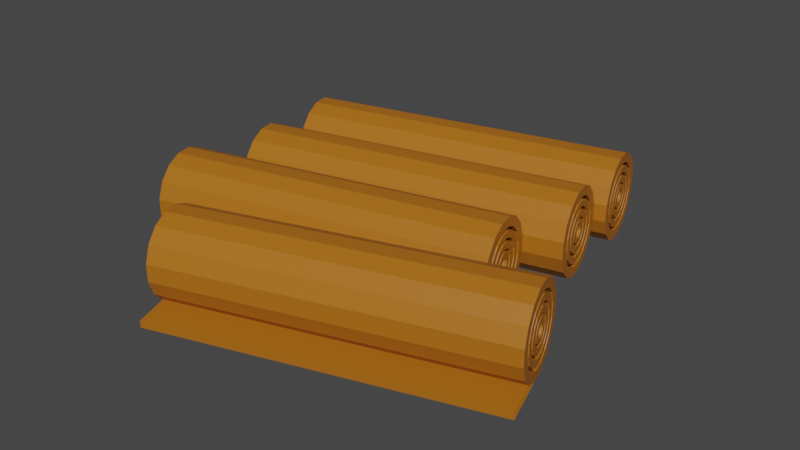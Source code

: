 # Source: Orange.blend  (saved by Blender 2.90.8; exported with 4.5.12 LTS)
import bpy
from mathutils import Matrix  # noqa: F401  (used for matrix-valued properties, if any)

bpy.ops.wm.read_factory_settings(use_empty=True)
scene = bpy.context.scene
scene.name = 'Scene'

# ---- collections
col_collection = bpy.data.collections.new('Collection'); scene.collection.children.link(col_collection)

# ---- materials (node trees are filled in below, after node groups)
mat_colorizer_004 = bpy.data.materials.new('Colorizer.004')

# ---- material node trees
mat_colorizer_004.use_nodes = True; mat_colorizer_004.node_tree.nodes.clear()
_N = mat_colorizer_004.node_tree.nodes; _L = mat_colorizer_004.node_tree.links
n0 = _N.new('ShaderNodeBsdfPrincipled'); n0.name = 'Principled BSDF'; n0.location = (10, 300)
n0.distribution = 'GGX'
n0.subsurface_method = 'BURLEY'
n0.inputs[0].default_value = (0.4184, 0.1366, 0.006867, 1.0)
n0.inputs[3].default_value = 1.45
n0.inputs[27].default_value = (0.0, 0.0, 0.0, 1.0)
n0.inputs[28].default_value = 1.0
n1 = _N.new('ShaderNodeOutputMaterial'); n1.name = 'Material Output'; n1.location = (300, 300)
_L.new(n0.outputs[0], n1.inputs[0])
n1.is_active_output = True

# ---- world
world_world = bpy.data.worlds.new('World'); scene.world = world_world
world_world.use_nodes = True; world_world.node_tree.nodes.clear()
_N = world_world.node_tree.nodes; _L = world_world.node_tree.links
n0 = _N.new('ShaderNodeOutputWorld'); n0.name = 'World Output'; n0.location = (300, 300)
n1 = _N.new('ShaderNodeBackground'); n1.name = 'Background'; n1.location = (10, 300)
n1.inputs[0].default_value = (0.05088, 0.05088, 0.05088, 1.0)
_L.new(n1.outputs[0], n0.inputs[0])
n0.is_active_output = True
world_world.color = (0.05088, 0.05088, 0.05088)
world_world.use_sun_shadow = False
world_world.sun_shadow_jitter_overblur = 0.0

# ---- meshes
me_cylinder_002 = bpy.data.meshes.new('Cylinder.002')
me_cylinder_002.from_pydata([(0.4497, -0.6979, 0.6193), (4.228, -0.01801, 0.5303), (0.4498, -0.6982, 0.4155), (4.228, -0.01804, 0.5059), (0.4726, -0.7731, 0.2273), (4.231, -0.02698, 0.4835), (0.5147, -0.9111, 0.08347), (4.236, -0.04345, 0.4663), (0.5696, -1.091, 0.005792), (4.243, -0.06495, 0.4571), (0.629, -1.286, 0.006121), (4.25, -0.08821, 0.4571), (0.6838, -1.466, 0.08441), (4.256, -0.1097, 0.4664), (0.7258, -1.604, 0.2287), (4.261, -0.1261, 0.4837), (0.7484, -1.678, 0.4171), (4.264, -0.135, 0.5061), (0.7483, -1.678, 0.6209), (4.264, -0.1349, 0.5304), (0.7255, -1.603, 0.8091), (4.261, -0.126, 0.5529), (0.6834, -1.465, 0.9529), (4.256, -0.1095, 0.5701), (0.6285, -1.285, 1.031), (4.25, -0.08802, 0.5793), (0.5691, -1.09, 1.03), (4.243, -0.06476, 0.5793), (0.5143, -0.9098, 0.952), (4.236, -0.04329, 0.57), (0.4723, -0.7722, 0.8077), (4.231, -0.02687, 0.5527), (4.257, 0.4622, 0.4155), (4.257, 0.4625, 0.6193), (4.28, 0.3873, 0.2273), (4.322, 0.2493, 0.08347), (4.377, 0.06904, 0.005791), (4.436, -0.1259, 0.006121), (4.491, -0.3059, 0.08441), (4.533, -0.4435, 0.2287), (4.556, -0.5178, 0.4171), (4.556, -0.5175, 0.6209), (4.533, -0.4426, 0.8091), (4.491, -0.3045, 0.9529), (4.436, -0.1243, 1.031), (4.377, 0.07063, 1.03), (4.322, 0.2506, 0.952), (4.28, 0.3882, 0.8077), (4.289, 0.3585, 0.4372), (4.289, 0.3587, 0.5979), (4.307, 0.2995, 0.2889), (4.34, 0.1906, 0.1755), (4.383, 0.04858, 0.1143), (4.43, -0.1051, 0.1145), (4.473, -0.247, 0.1762), (4.506, -0.3554, 0.29), (4.524, -0.414, 0.4385), (4.524, -0.4138, 0.5992), (4.506, -0.3547, 0.7475), (4.473, -0.2459, 0.8609), (4.43, -0.1038, 0.9221), (4.383, 0.04982, 0.9219), (4.34, 0.1917, 0.8601), (4.307, 0.3002, 0.7464), (4.181, 0.3026, 0.4417), (4.181, 0.3028, 0.5935), (4.198, 0.2468, 0.3015), (4.23, 0.1439, 0.1943), (4.271, 0.009663, 0.1364), (4.315, -0.1356, 0.1367), (4.356, -0.2697, 0.195), (4.387, -0.3722, 0.3025), (4.404, -0.4276, 0.4429), (4.404, -0.4273, 0.5947), (4.387, -0.3715, 0.7349), (4.355, -0.2687, 0.8421), (4.314, -0.1344, 0.9), (4.27, 0.01084, 0.8997), (4.229, 0.1449, 0.8414), (4.198, 0.2475, 0.7339), (4.301, 0.3168, 0.446), (4.301, 0.317, 0.5893), (4.318, 0.2641, 0.3137), (4.347, 0.1671, 0.2125), (4.386, 0.04035, 0.1579), (4.428, -0.09672, 0.1581), (4.466, -0.2233, 0.2132), (4.496, -0.32, 0.3147), (4.512, -0.3723, 0.4471), (4.511, -0.3721, 0.5904), (4.495, -0.3194, 0.7227), (4.466, -0.2223, 0.8239), (4.427, -0.0956, 0.8785), (4.385, 0.04146, 0.8783), (4.347, 0.168, 0.8232), (4.317, 0.2648, 0.7217), (4.323, 0.2464, 0.4607), (4.323, 0.2465, 0.5747), (4.336, 0.2045, 0.3555), (4.359, 0.1272, 0.275), (4.39, 0.02645, 0.2316), (4.423, -0.08259, 0.2318), (4.454, -0.1833, 0.2755), (4.477, -0.2602, 0.3563), (4.49, -0.3018, 0.4617), (4.49, -0.3016, 0.5757), (4.477, -0.2597, 0.6809), (4.454, -0.1825, 0.7614), (4.423, -0.0817, 0.8048), (4.39, 0.02733, 0.8046), (4.359, 0.128, 0.7608), (4.336, 0.205, 0.6801), (4.235, 0.1964, 0.4652), (4.235, 0.1965, 0.5704), (4.247, 0.1577, 0.3681), (4.268, 0.08646, 0.2938), (4.297, -0.006556, 0.2537), (4.327, -0.1072, 0.2539), (4.356, -0.2001, 0.2943), (4.377, -0.2711, 0.3688), (4.389, -0.3095, 0.466), (4.389, -0.3093, 0.5712), (4.377, -0.2706, 0.6683), (4.355, -0.1994, 0.7426), (4.327, -0.1064, 0.7827), (4.296, -0.005738, 0.7825), (4.268, 0.08716, 0.7421), (4.246, 0.1582, 0.6676), (4.335, 0.2069, 0.469), (4.335, 0.207, 0.5666), (4.346, 0.171, 0.3789), (4.366, 0.1049, 0.31), (4.392, 0.01866, 0.2729), (4.421, -0.07467, 0.273), (4.447, -0.1608, 0.3105), (4.467, -0.2267, 0.3796), (4.478, -0.2623, 0.4698), (4.478, -0.2622, 0.5674), (4.467, -0.2263, 0.6575), (4.447, -0.1602, 0.7263), (4.421, -0.07392, 0.7635), (4.392, 0.01942, 0.7634), (4.366, 0.1056, 0.7259), (4.346, 0.1715, 0.6568), (4.357, 0.1348, 0.4841), (4.357, 0.135, 0.5517), (4.365, 0.11, 0.4217), (4.378, 0.06421, 0.374), (4.397, 0.004437, 0.3482), (4.416, -0.06022, 0.3483), (4.435, -0.1199, 0.3743), (4.449, -0.1656, 0.4222), (4.456, -0.1902, 0.4847), (4.456, -0.1901, 0.5523), (4.448, -0.1653, 0.6147), (4.434, -0.1195, 0.6624), (4.416, -0.0597, 0.6882), (4.397, 0.004963, 0.6881), (4.378, 0.06466, 0.6621), (4.364, 0.1103, 0.6142), (4.257, 0.08273, 0.4883), (4.257, 0.08282, 0.5476), (4.263, 0.06091, 0.4334), (4.276, 0.02068, 0.3915), (4.292, -0.03183, 0.3689), (4.309, -0.08863, 0.369), (4.325, -0.1411, 0.3918), (4.337, -0.1812, 0.4338), (4.344, -0.2028, 0.4887), (4.344, -0.2027, 0.5481), (4.337, -0.1809, 0.6029), (4.325, -0.1407, 0.6449), (4.309, -0.08817, 0.6675), (4.292, -0.03137, 0.6674), (4.276, 0.02107, 0.6446), (4.263, 0.06117, 0.6025), (4.367, 0.1031, 0.4908), (4.367, 0.1032, 0.5452), (4.373, 0.08314, 0.4406), (4.384, 0.04628, 0.4021), (4.399, -0.001824, 0.3814), (4.414, -0.05386, 0.3815), (4.429, -0.1019, 0.4024), (4.44, -0.1386, 0.4409), (4.446, -0.1585, 0.4912), (4.446, -0.1584, 0.5456), (4.44, -0.1384, 0.5958), (4.429, -0.1015, 0.6342), (4.414, -0.05344, 0.655), (4.398, -0.001401, 0.6549), (4.384, 0.04664, 0.634), (4.373, 0.08338, 0.5955), (4.385, 0.04278, 0.5034), (4.385, 0.04283, 0.5327), (4.388, 0.03202, 0.4764), (4.394, 0.01217, 0.4557), (4.402, -0.01373, 0.4445), (4.411, -0.04175, 0.4446), (4.419, -0.06763, 0.4558), (4.425, -0.08741, 0.4766), (4.428, -0.09809, 0.5037), (4.428, -0.09804, 0.533), (4.425, -0.08728, 0.56), (4.419, -0.06743, 0.5807), (4.411, -0.04153, 0.5919), (4.402, -0.0135, 0.5918), (4.394, 0.01237, 0.5806), (4.388, 0.03215, 0.5598), (4.619, -0.7241, -0.0001881), (4.619, -0.7257, 0.08023), (0.6364, -1.284, 0.006121), (0.63, -1.263, 0.1145), (0.8187, -1.882, -0.0001881), (0.8192, -1.884, 0.08023), (-0.3698, 1.502, 0.6193), (3.446, 1.927, 0.5303), (-0.3698, 1.502, 0.4155), (3.446, 1.927, 0.5059), (-0.352, 1.425, 0.2273), (3.448, 1.918, 0.4835), (-0.3193, 1.285, 0.08347), (3.452, 1.901, 0.4663), (-0.2766, 1.101, 0.005792), (3.457, 1.879, 0.4571), (-0.2304, 0.9027, 0.006121), (3.463, 1.855, 0.4571), (-0.1877, 0.7195, 0.08441), (3.468, 1.833, 0.4664), (-0.1551, 0.5794, 0.2287), (3.472, 1.817, 0.4837), (-0.1375, 0.5037, 0.4171), (3.474, 1.808, 0.5061), (-0.1376, 0.504, 0.6209), (3.474, 1.808, 0.5304), (-0.1553, 0.5803, 0.8091), (3.472, 1.817, 0.5529), (-0.1881, 0.7209, 0.9529), (3.468, 1.834, 0.5701), (-0.2308, 0.9043, 1.031), (3.463, 1.855, 0.5793), (-0.277, 1.103, 1.03), (3.457, 1.879, 0.5793), (-0.3196, 1.286, 0.952), (3.452, 1.901, 0.57), (-0.3522, 1.426, 0.8077), (3.448, 1.918, 0.5527), (3.507, 2.404, 0.4155), (3.507, 2.404, 0.6193), (3.525, 2.328, 0.2273), (3.557, 2.187, 0.08347), (3.6, 2.004, 0.005791), (3.646, 1.805, 0.006121), (3.689, 1.622, 0.08441), (3.722, 1.482, 0.2287), (3.739, 1.406, 0.4171), (3.739, 1.406, 0.6209), (3.721, 1.483, 0.8091), (3.689, 1.623, 0.9529), (3.646, 1.807, 1.031), (3.6, 2.005, 1.03), (3.557, 2.188, 0.952), (3.524, 2.329, 0.8077), (3.531, 2.298, 0.4372), (3.531, 2.299, 0.5979), (3.545, 2.238, 0.2889), (3.571, 2.127, 0.1755), (3.605, 1.983, 0.1143), (3.641, 1.826, 0.1145), (3.675, 1.682, 0.1762), (3.701, 1.571, 0.29), (3.715, 1.512, 0.4385), (3.715, 1.512, 0.5992), (3.701, 1.572, 0.7475), (3.675, 1.683, 0.8609), (3.641, 1.828, 0.9221), (3.605, 1.984, 0.9219), (3.571, 2.128, 0.8601), (3.545, 2.239, 0.7464), (3.42, 2.25, 0.4417), (3.42, 2.25, 0.5935), (3.434, 2.193, 0.3015), (3.458, 2.088, 0.1943), (3.49, 1.951, 0.1364), (3.524, 1.804, 0.1367), (3.556, 1.667, 0.195), (3.58, 1.563, 0.3025), (3.594, 1.506, 0.4429), (3.593, 1.507, 0.5947), (3.58, 1.563, 0.7349), (3.556, 1.668, 0.8421), (3.524, 1.805, 0.9), (3.49, 1.953, 0.8997), (3.458, 2.089, 0.8414), (3.434, 2.194, 0.7339), (3.541, 2.256, 0.446), (3.541, 2.256, 0.5893), (3.554, 2.202, 0.3137), (3.577, 2.103, 0.2125), (3.607, 1.974, 0.1579), (3.639, 1.835, 0.1581), (3.669, 1.706, 0.2132), (3.692, 1.607, 0.3147), (3.705, 1.554, 0.4471), (3.705, 1.554, 0.5904), (3.692, 1.608, 0.7227), (3.669, 1.707, 0.8239), (3.639, 1.836, 0.8785), (3.607, 1.975, 0.8783), (3.577, 2.104, 0.8232), (3.554, 2.203, 0.7217), (3.558, 2.184, 0.4607), (3.558, 2.184, 0.5747), (3.568, 2.141, 0.3555), (3.586, 2.063, 0.275), (3.61, 1.96, 0.2316), (3.636, 1.849, 0.2318), (3.66, 1.747, 0.2755), (3.678, 1.668, 0.3563), (3.688, 1.626, 0.4617), (3.688, 1.626, 0.5757), (3.678, 1.669, 0.6809), (3.66, 1.747, 0.7614), (3.636, 1.85, 0.8048), (3.61, 1.961, 0.8046), (3.586, 2.064, 0.7608), (3.568, 2.142, 0.6801), (3.467, 2.14, 0.4652), (3.467, 2.14, 0.5704), (3.476, 2.101, 0.3681), (3.493, 2.028, 0.2938), (3.515, 1.934, 0.2537), (3.539, 1.831, 0.2539), (3.561, 1.737, 0.2943), (3.578, 1.664, 0.3688), (3.587, 1.625, 0.466), (3.587, 1.625, 0.5712), (3.577, 1.665, 0.6683), (3.561, 1.737, 0.7426), (3.539, 1.832, 0.7827), (3.515, 1.934, 0.7825), (3.493, 2.029, 0.7421), (3.476, 2.101, 0.6676), (3.567, 2.144, 0.469), (3.567, 2.144, 0.5666), (3.576, 2.107, 0.3789), (3.592, 2.04, 0.31), (3.612, 1.952, 0.2729), (3.634, 1.857, 0.273), (3.655, 1.77, 0.3105), (3.67, 1.702, 0.3796), (3.679, 1.666, 0.4698), (3.679, 1.666, 0.5674), (3.67, 1.703, 0.6575), (3.654, 1.77, 0.7263), (3.634, 1.858, 0.7635), (3.612, 1.953, 0.7634), (3.591, 2.041, 0.7259), (3.576, 2.108, 0.6568), (3.585, 2.071, 0.4841), (3.584, 2.071, 0.5517), (3.59, 2.045, 0.4217), (3.601, 1.999, 0.374), (3.615, 1.938, 0.3482), (3.631, 1.872, 0.3483), (3.645, 1.811, 0.3743), (3.656, 1.765, 0.4222), (3.662, 1.74, 0.4847), (3.662, 1.74, 0.5523), (3.656, 1.765, 0.6147), (3.645, 1.812, 0.6624), (3.631, 1.872, 0.6882), (3.615, 1.938, 0.6881), (3.601, 1.999, 0.6621), (3.59, 2.046, 0.6142), (3.481, 2.025, 0.4883), (3.481, 2.025, 0.5476), (3.486, 2.003, 0.4334), (3.496, 1.962, 0.3915), (3.508, 1.909, 0.3689), (3.522, 1.851, 0.369), (3.534, 1.797, 0.3918), (3.544, 1.757, 0.4338), (3.549, 1.735, 0.4887), (3.549, 1.735, 0.5481), (3.544, 1.757, 0.6029), (3.534, 1.798, 0.6449), (3.522, 1.851, 0.6675), (3.508, 1.909, 0.6674), (3.496, 1.963, 0.6446), (3.486, 2.003, 0.6025), (3.592, 2.038, 0.4908), (3.592, 2.038, 0.5452), (3.597, 2.018, 0.4406), (3.605, 1.98, 0.4021), (3.617, 1.931, 0.3814), (3.629, 1.878, 0.3815), (3.641, 1.83, 0.4024), (3.649, 1.792, 0.4409), (3.654, 1.772, 0.4912), (3.654, 1.772, 0.5456), (3.649, 1.792, 0.5958), (3.641, 1.83, 0.6342), (3.629, 1.879, 0.655), (3.617, 1.932, 0.6549), (3.605, 1.981, 0.634), (3.597, 2.018, 0.5955), (3.606, 1.977, 0.5034), (3.606, 1.977, 0.5327), (3.609, 1.966, 0.4764), (3.614, 1.946, 0.4557), (3.62, 1.919, 0.4445), (3.626, 1.891, 0.4446), (3.632, 1.864, 0.4558), (3.637, 1.844, 0.4766), (3.64, 1.833, 0.5037), (3.64, 1.833, 0.533), (3.637, 1.844, 0.56), (3.632, 1.865, 0.5807), (3.626, 1.891, 0.5919), (3.62, 1.92, 0.5918), (3.614, 1.946, 0.5806), (3.609, 1.966, 0.5598), (-0.4597, 2.49, 0.2273), (3.338, 2.991, 0.5059), (-0.2229, 0.9045, 0.006121), (-0.4775, 2.566, 0.6193), (-0.4774, 2.566, 0.4155), (3.338, 2.991, 0.5303), (3.34, 2.982, 0.4835), (-0.427, 2.349, 0.08347), (3.344, 2.965, 0.4663), (-0.3843, 2.166, 0.005792), (3.349, 2.943, 0.4571), (-0.3381, 1.967, 0.006121), (3.355, 2.92, 0.4571), (-0.2954, 1.784, 0.08441), (3.36, 2.898, 0.4664), (-0.2628, 1.644, 0.2287), (3.364, 2.881, 0.4837), (-0.2452, 1.568, 0.4171), (3.366, 2.872, 0.5061), (-0.2453, 1.568, 0.6209), (3.366, 2.872, 0.5304), (-0.263, 1.645, 0.8091), (3.364, 2.881, 0.5529), (-0.2957, 1.785, 0.9529), (3.36, 2.898, 0.5701), (-0.3384, 1.969, 1.031), (3.355, 2.92, 0.5793), (-0.3846, 2.167, 1.03), (3.349, 2.943, 0.5793), (-0.4273, 2.35, 0.952), (3.344, 2.965, 0.57), (-0.4599, 2.491, 0.8077), (3.34, 2.982, 0.5527), (3.399, 3.468, 0.4155), (3.399, 3.469, 0.6193), (3.417, 3.392, 0.2273), (3.45, 3.251, 0.08347), (3.492, 3.068, 0.005791), (3.539, 2.869, 0.006121), (3.581, 2.686, 0.08441), (3.614, 2.546, 0.2287), (3.631, 2.47, 0.4171), (3.631, 2.471, 0.6209), (3.614, 2.547, 0.8091), (3.581, 2.688, 0.9529), (3.538, 2.871, 1.031), (3.492, 3.07, 1.03), (3.449, 3.253, 0.952), (3.417, 3.393, 0.8077), (3.424, 3.363, 0.4372), (3.424, 3.363, 0.5979), (3.438, 3.303, 0.2889), (3.464, 3.192, 0.1755), (3.497, 3.047, 0.1143), (3.534, 2.891, 0.1145), (3.567, 2.746, 0.1762), (3.593, 2.636, 0.29), (3.607, 2.576, 0.4385), (3.607, 2.576, 0.5992), (3.593, 2.636, 0.7475), (3.567, 2.747, 0.8609), (3.533, 2.892, 0.9221), (3.497, 3.048, 0.9219), (3.463, 3.193, 0.8601), (3.438, 3.303, 0.7464), (3.313, 3.314, 0.4417), (3.313, 3.314, 0.5935), (3.326, 3.257, 0.3015), (3.35, 3.153, 0.1943), (3.382, 3.016, 0.1364), (3.417, 2.868, 0.1367), (3.448, 2.731, 0.195), (3.473, 2.627, 0.3025), (3.486, 2.571, 0.4429), (3.486, 2.571, 0.5947), (3.473, 2.628, 0.7349), (3.448, 2.732, 0.8421), (3.416, 2.869, 0.9), (3.382, 3.017, 0.8997), (3.35, 3.154, 0.8414), (3.326, 3.258, 0.7339), (3.434, 3.32, 0.446), (3.434, 3.32, 0.5893), (3.446, 3.267, 0.3137), (3.469, 3.168, 0.2125), (3.499, 3.039, 0.1579), (3.532, 2.899, 0.1581), (3.562, 2.77, 0.2132), (3.585, 2.672, 0.3147), (3.597, 2.619, 0.4471), (3.597, 2.619, 0.5904), (3.584, 2.672, 0.7227), (3.561, 2.771, 0.8239), (3.531, 2.9, 0.8785), (3.499, 3.04, 0.8783), (3.469, 3.169, 0.8232), (3.446, 3.267, 0.7217), (3.45, 3.248, 0.4607), (3.45, 3.249, 0.5747), (3.46, 3.206, 0.3555), (3.479, 3.127, 0.275), (3.503, 3.025, 0.2316), (3.528, 2.914, 0.2318), (3.552, 2.811, 0.2755), (3.57, 2.733, 0.3563), (3.58, 2.69, 0.4617), (3.58, 2.691, 0.5757), (3.57, 2.733, 0.6809), (3.552, 2.812, 0.7614), (3.528, 2.914, 0.8048), (3.502, 3.025, 0.8046), (3.478, 3.128, 0.7608), (3.46, 3.206, 0.6801), (3.359, 3.205, 0.4652), (3.359, 3.205, 0.5704), (3.368, 3.165, 0.3681), (3.385, 3.093, 0.2938), (3.407, 2.998, 0.2537), (3.431, 2.895, 0.2539), (3.453, 2.801, 0.2943), (3.47, 2.729, 0.3688), (3.479, 2.689, 0.466), (3.479, 2.69, 0.5712), (3.47, 2.729, 0.6683), (3.453, 2.802, 0.7426), (3.431, 2.896, 0.7827), (3.407, 2.999, 0.7825), (3.385, 3.093, 0.7421), (3.368, 3.166, 0.6676), (3.46, 3.208, 0.469), (3.46, 3.208, 0.5666), (3.468, 3.172, 0.3789), (3.484, 3.104, 0.31), (3.504, 3.017, 0.2729), (3.526, 2.922, 0.273), (3.547, 2.834, 0.3105), (3.563, 2.767, 0.3796), (3.571, 2.731, 0.4698), (3.571, 2.731, 0.5674), (3.562, 2.767, 0.6575), (3.547, 2.835, 0.7263), (3.526, 2.922, 0.7635), (3.504, 3.017, 0.7634), (3.484, 3.105, 0.7259), (3.468, 3.172, 0.6568), (3.477, 3.135, 0.4841), (3.477, 3.135, 0.5517), (3.483, 3.11, 0.4217), (3.494, 3.063, 0.374), (3.508, 3.002, 0.3482), (3.523, 2.936, 0.3483), (3.537, 2.876, 0.3743), (3.548, 2.829, 0.4222), (3.554, 2.804, 0.4847), (3.554, 2.804, 0.5523), (3.548, 2.829, 0.6147), (3.537, 2.876, 0.6624), (3.523, 2.937, 0.6882), (3.508, 3.003, 0.6881), (3.493, 3.063, 0.6621), (3.483, 3.11, 0.6142), (3.373, 3.09, 0.4883), (3.373, 3.09, 0.5476), (3.379, 3.067, 0.4334), (3.388, 3.026, 0.3915), (3.401, 2.973, 0.3689), (3.414, 2.915, 0.369), (3.426, 2.862, 0.3918), (3.436, 2.821, 0.4338), (3.441, 2.799, 0.4887), (3.441, 2.799, 0.5481), (3.436, 2.821, 0.6029), (3.426, 2.862, 0.6449), (3.414, 2.916, 0.6675), (3.4, 2.973, 0.6674), (3.388, 3.027, 0.6446), (3.378, 3.068, 0.6025), (3.484, 3.103, 0.4908), (3.484, 3.103, 0.5452), (3.489, 3.082, 0.4406), (3.498, 3.045, 0.4021), (3.509, 2.996, 0.3814), (3.522, 2.943, 0.3815), (3.533, 2.894, 0.4024), (3.542, 2.856, 0.4409), (3.546, 2.836, 0.4912), (3.546, 2.836, 0.5456), (3.542, 2.857, 0.5958), (3.533, 2.894, 0.6342), (3.521, 2.943, 0.655), (3.509, 2.996, 0.6549), (3.498, 3.045, 0.634), (3.489, 3.083, 0.5955), (3.499, 3.041, 0.5034), (3.499, 3.041, 0.5327), (3.501, 3.03, 0.4764), (3.506, 3.01, 0.4557), (3.512, 2.984, 0.4445), (3.519, 2.955, 0.4446), (3.525, 2.929, 0.4558), (3.529, 2.909, 0.4766), (3.532, 2.898, 0.5037), (3.532, 2.898, 0.533), (3.529, 2.909, 0.56), (3.525, 2.929, 0.5807), (3.519, 2.955, 0.5919), (3.512, 2.984, 0.5918), (3.506, 3.01, 0.5806), (3.501, 3.03, 0.5598), (-0.3306, 1.969, 0.006121), (-0.5683, 0.3806, 0.6193), (3.247, 0.8054, 0.5303), (-0.5682, 0.3802, 0.4155), (3.248, 0.8054, 0.5059), (-0.5504, 0.304, 0.2273), (3.25, 0.7963, 0.4835), (-0.5177, 0.1634, 0.08347), (3.254, 0.7795, 0.4663), (-0.475, -0.02008, 0.005792), (3.259, 0.7576, 0.4571), (-0.4288, -0.2186, 0.006121), (3.264, 0.7339, 0.4571), (-0.3862, -0.4018, 0.08441), (3.269, 0.7121, 0.4664), (-0.3535, -0.5419, 0.2287), (3.273, 0.6953, 0.4837), (-0.3359, -0.6176, 0.4171), (3.275, 0.6863, 0.5061), (-0.336, -0.6172, 0.6209), (3.275, 0.6864, 0.5304), (-0.3538, -0.541, 0.8091), (3.273, 0.6955, 0.5529), (-0.3865, -0.4004, 0.9529), (3.269, 0.7122, 0.5701), (-0.4292, -0.2169, 1.031), (3.264, 0.7341, 0.5793), (-0.4754, -0.01846, 1.03), (3.259, 0.7578, 0.5793), (-0.518, 0.1648, 0.952), (3.253, 0.7797, 0.57), (-0.5507, 0.3049, 0.8077), (3.25, 0.7964, 0.5527), (3.308, 1.283, 0.4155), (3.308, 1.283, 0.6193), (3.326, 1.206, 0.2273), (3.359, 1.066, 0.08347), (3.402, 0.8823, 0.005791), (3.448, 0.6838, 0.006121), (3.491, 0.5006, 0.08441), (3.523, 0.3605, 0.2287), (3.541, 0.2848, 0.4171), (3.541, 0.2851, 0.6209), (3.523, 0.3614, 0.8091), (3.49, 0.5019, 0.9529), (3.447, 0.6854, 1.031), (3.401, 0.8839, 1.03), (3.359, 1.067, 0.952), (3.326, 1.207, 0.8077), (3.333, 1.177, 0.4372), (3.333, 1.177, 0.5979), (3.347, 1.117, 0.2889), (3.373, 1.006, 0.1755), (3.407, 0.8615, 0.1143), (3.443, 0.705, 0.1145), (3.477, 0.5605, 0.1762), (3.502, 0.4501, 0.29), (3.516, 0.3905, 0.4385), (3.516, 0.3907, 0.5992), (3.502, 0.4508, 0.7475), (3.476, 0.5616, 0.8609), (3.443, 0.7063, 0.9221), (3.406, 0.8627, 0.9219), (3.373, 1.007, 0.8601), (3.347, 1.118, 0.7464), (3.222, 1.128, 0.4417), (3.222, 1.129, 0.5935), (3.235, 1.072, 0.3015), (3.26, 0.9669, 0.1943), (3.291, 0.8302, 0.1364), (3.326, 0.6823, 0.1367), (3.358, 0.5458, 0.195), (3.382, 0.4414, 0.3025), (3.395, 0.385, 0.4429), (3.395, 0.3853, 0.5947), (3.382, 0.4421, 0.7349), (3.357, 0.5468, 0.8421), (3.326, 0.6835, 0.9), (3.291, 0.8314, 0.8997), (3.259, 0.9679, 0.8414), (3.235, 1.072, 0.7339), (3.343, 1.135, 0.446), (3.343, 1.135, 0.5893), (3.355, 1.081, 0.3137), (3.378, 0.9821, 0.2125), (3.408, 0.8531, 0.1579), (3.441, 0.7135, 0.1581), (3.471, 0.5847, 0.2132), (3.494, 0.4861, 0.3147), (3.506, 0.4329, 0.4471), (3.506, 0.4332, 0.5904), (3.494, 0.4868, 0.7227), (3.471, 0.5856, 0.8239), (3.441, 0.7146, 0.8785), (3.408, 0.8542, 0.8783), (3.378, 0.9831, 0.8232), (3.355, 1.082, 0.7217), (3.36, 1.063, 0.4607), (3.36, 1.063, 0.5747), (3.37, 1.02, 0.3555), (3.388, 0.9416, 0.275), (3.412, 0.8389, 0.2316), (3.438, 0.7279, 0.2318), (3.461, 0.6254, 0.2755), (3.48, 0.547, 0.3563), (3.49, 0.5047, 0.4617), (3.49, 0.5049, 0.5757), (3.48, 0.5475, 0.6809), (3.461, 0.6262, 0.7614), (3.437, 0.7288, 0.8048), (3.412, 0.8398, 0.8046), (3.388, 0.9423, 0.7608), (3.369, 1.021, 0.6801), (3.268, 1.019, 0.4652), (3.268, 1.019, 0.5704), (3.278, 0.9795, 0.3681), (3.294, 0.907, 0.2938), (3.316, 0.8123, 0.2537), (3.34, 0.7098, 0.2539), (3.362, 0.6152, 0.2943), (3.379, 0.5429, 0.3688), (3.388, 0.5038, 0.466), (3.388, 0.504, 0.5712), (3.379, 0.5434, 0.6683), (3.362, 0.6159, 0.7426), (3.34, 0.7106, 0.7827), (3.316, 0.8131, 0.7825), (3.294, 0.9077, 0.7421), (3.277, 0.98, 0.6676), (3.369, 1.023, 0.469), (3.369, 1.023, 0.5666), (3.378, 0.9861, 0.3789), (3.393, 0.9188, 0.31), (3.414, 0.831, 0.2729), (3.436, 0.736, 0.273), (3.456, 0.6482, 0.3105), (3.472, 0.5811, 0.3796), (3.48, 0.5449, 0.4698), (3.48, 0.5451, 0.5674), (3.472, 0.5816, 0.6575), (3.456, 0.6489, 0.7263), (3.436, 0.7367, 0.7635), (3.413, 0.8318, 0.7634), (3.393, 0.9195, 0.7259), (3.377, 0.9866, 0.6568), (3.386, 0.9493, 0.4841), (3.386, 0.9494, 0.5517), (3.392, 0.924, 0.4217), (3.403, 0.8774, 0.374), (3.417, 0.8165, 0.3482), (3.432, 0.7507, 0.3483), (3.446, 0.6899, 0.3743), (3.457, 0.6434, 0.4222), (3.463, 0.6183, 0.4847), (3.463, 0.6184, 0.5523), (3.457, 0.6437, 0.6147), (3.446, 0.6903, 0.6624), (3.432, 0.7512, 0.6882), (3.417, 0.817, 0.6881), (3.403, 0.8778, 0.6621), (3.392, 0.9243, 0.6142), (3.283, 0.904, 0.4883), (3.283, 0.9041, 0.5476), (3.288, 0.8818, 0.4334), (3.297, 0.8408, 0.3915), (3.31, 0.7874, 0.3689), (3.323, 0.7295, 0.369), (3.336, 0.6761, 0.3918), (3.345, 0.6353, 0.4338), (3.35, 0.6133, 0.4887), (3.35, 0.6134, 0.5481), (3.345, 0.6356, 0.6029), (3.336, 0.6765, 0.6449), (3.323, 0.73, 0.6675), (3.31, 0.7878, 0.6674), (3.297, 0.8412, 0.6446), (3.288, 0.8821, 0.6025), (3.394, 0.917, 0.4908), (3.394, 0.9171, 0.5452), (3.398, 0.8966, 0.4406), (3.407, 0.8591, 0.4021), (3.418, 0.8101, 0.3814), (3.431, 0.7572, 0.3815), (3.442, 0.7082, 0.4024), (3.451, 0.6708, 0.4409), (3.456, 0.6506, 0.4912), (3.456, 0.6507, 0.5456), (3.451, 0.6711, 0.5958), (3.442, 0.7086, 0.6342), (3.431, 0.7576, 0.655), (3.418, 0.8106, 0.6549), (3.407, 0.8595, 0.634), (3.398, 0.8969, 0.5955), (3.408, 0.8556, 0.5034), (3.408, 0.8556, 0.5327), (3.41, 0.8446, 0.4764), (3.415, 0.8244, 0.4557), (3.421, 0.798, 0.4445), (3.428, 0.7695, 0.4446), (3.434, 0.7431, 0.4558), (3.439, 0.723, 0.4766), (3.441, 0.7121, 0.5037), (3.441, 0.7122, 0.533), (3.439, 0.7231, 0.56), (3.434, 0.7433, 0.5807), (3.428, 0.7697, 0.5919), (3.421, 0.7982, 0.5918), (3.415, 0.8246, 0.5806), (3.41, 0.8447, 0.5598), (-0.4213, -0.2168, 0.006121)], [(424, 251), (631, 460), (840, 669)], [(0, 33, 32, 2), (2, 32, 34, 4), (4, 34, 35, 6), (6, 35, 36, 8), (8, 36, 37, 10), (10, 37, 38, 12), (12, 38, 39, 14), (14, 39, 40, 16), (16, 40, 41, 18), (18, 41, 42, 20), (20, 42, 43, 22), (22, 43, 44, 24), (24, 44, 45, 26), (26, 45, 46, 28), (3, 1, 31, 29, 27, 25, 23, 21, 19, 17, 15, 13, 11, 9, 7, 5), (28, 46, 47, 30), (30, 47, 33, 0), (0, 2, 4, 6, 8, 10, 12, 14, 16, 18, 20, 22, 24, 26, 28, 30), (49, 48, 32, 33), (48, 50, 34, 32), (50, 51, 35, 34), (51, 52, 36, 35), (52, 53, 37, 36), (53, 54, 38, 37), (54, 55, 39, 38), (55, 56, 40, 39), (56, 57, 41, 40), (57, 58, 42, 41), (58, 59, 43, 42), (59, 60, 44, 43), (60, 61, 45, 44), (61, 62, 46, 45), (62, 63, 47, 46), (63, 49, 33, 47), (65, 64, 48, 49), (64, 66, 50, 48), (66, 67, 51, 50), (67, 68, 52, 51), (68, 69, 53, 52), (69, 70, 54, 53), (70, 71, 55, 54), (71, 72, 56, 55), (72, 73, 57, 56), (73, 74, 58, 57), (74, 75, 59, 58), (75, 76, 60, 59), (76, 77, 61, 60), (77, 78, 62, 61), (78, 79, 63, 62), (79, 65, 49, 63), (81, 80, 64, 65), (80, 82, 66, 64), (82, 83, 67, 66), (83, 84, 68, 67), (84, 85, 69, 68), (85, 86, 70, 69), (86, 87, 71, 70), (87, 88, 72, 71), (88, 89, 73, 72), (89, 90, 74, 73), (90, 91, 75, 74), (91, 92, 76, 75), (92, 93, 77, 76), (93, 94, 78, 77), (94, 95, 79, 78), (95, 81, 65, 79), (97, 96, 80, 81), (96, 98, 82, 80), (98, 99, 83, 82), (99, 100, 84, 83), (100, 101, 85, 84), (101, 102, 86, 85), (102, 103, 87, 86), (103, 104, 88, 87), (104, 105, 89, 88), (105, 106, 90, 89), (106, 107, 91, 90), (107, 108, 92, 91), (108, 109, 93, 92), (109, 110, 94, 93), (110, 111, 95, 94), (111, 97, 81, 95), (113, 112, 96, 97), (112, 114, 98, 96), (114, 115, 99, 98), (115, 116, 100, 99), (116, 117, 101, 100), (117, 118, 102, 101), (118, 119, 103, 102), (119, 120, 104, 103), (120, 121, 105, 104), (121, 122, 106, 105), (122, 123, 107, 106), (123, 124, 108, 107), (124, 125, 109, 108), (125, 126, 110, 109), (126, 127, 111, 110), (127, 113, 97, 111), (129, 128, 112, 113), (128, 130, 114, 112), (130, 131, 115, 114), (131, 132, 116, 115), (132, 133, 117, 116), (133, 134, 118, 117), (134, 135, 119, 118), (135, 136, 120, 119), (136, 137, 121, 120), (137, 138, 122, 121), (138, 139, 123, 122), (139, 140, 124, 123), (140, 141, 125, 124), (141, 142, 126, 125), (142, 143, 127, 126), (143, 129, 113, 127), (145, 144, 128, 129), (144, 146, 130, 128), (146, 147, 131, 130), (147, 148, 132, 131), (148, 149, 133, 132), (149, 150, 134, 133), (150, 151, 135, 134), (151, 152, 136, 135), (152, 153, 137, 136), (153, 154, 138, 137), (154, 155, 139, 138), (155, 156, 140, 139), (156, 157, 141, 140), (157, 158, 142, 141), (158, 159, 143, 142), (159, 145, 129, 143), (161, 160, 144, 145), (160, 162, 146, 144), (162, 163, 147, 146), (163, 164, 148, 147), (164, 165, 149, 148), (165, 166, 150, 149), (166, 167, 151, 150), (167, 168, 152, 151), (168, 169, 153, 152), (169, 170, 154, 153), (170, 171, 155, 154), (171, 172, 156, 155), (172, 173, 157, 156), (173, 174, 158, 157), (174, 175, 159, 158), (175, 161, 145, 159), (177, 176, 160, 161), (176, 178, 162, 160), (178, 179, 163, 162), (179, 180, 164, 163), (180, 181, 165, 164), (181, 182, 166, 165), (182, 183, 167, 166), (183, 184, 168, 167), (184, 185, 169, 168), (185, 186, 170, 169), (186, 187, 171, 170), (187, 188, 172, 171), (188, 189, 173, 172), (189, 190, 174, 173), (190, 191, 175, 174), (191, 177, 161, 175), (193, 192, 176, 177), (192, 194, 178, 176), (194, 195, 179, 178), (195, 196, 180, 179), (196, 197, 181, 180), (197, 198, 182, 181), (198, 199, 183, 182), (199, 200, 184, 183), (200, 201, 185, 184), (201, 202, 186, 185), (202, 203, 187, 186), (203, 204, 188, 187), (204, 205, 189, 188), (205, 206, 190, 189), (206, 207, 191, 190), (207, 193, 177, 191), (1, 3, 192, 193), (3, 5, 194, 192), (5, 7, 195, 194), (7, 9, 196, 195), (9, 11, 197, 196), (11, 13, 198, 197), (13, 15, 199, 198), (15, 17, 200, 199), (17, 19, 201, 200), (19, 21, 202, 201), (21, 23, 203, 202), (23, 25, 204, 203), (25, 27, 205, 204), (27, 29, 206, 205), (29, 31, 207, 206), (31, 1, 193, 207), (37, 208, 212, 210), (211, 210, 212, 213), (53, 37, 210, 211), (209, 53, 211, 213), (208, 209, 213, 212), (214, 247, 246, 216), (216, 246, 248, 218), (218, 248, 249, 220), (220, 249, 250, 222), (222, 250, 251, 224), (224, 251, 252, 226), (226, 252, 253, 228), (228, 253, 254, 230), (230, 254, 255, 232), (232, 255, 256, 234), (234, 256, 257, 236), (236, 257, 258, 238), (238, 258, 259, 240), (240, 259, 260, 242), (217, 215, 245, 243, 241, 239, 237, 235, 233, 231, 229, 227, 225, 223, 221, 219), (242, 260, 261, 244), (244, 261, 247, 214), (214, 216, 218, 220, 222, 224, 226, 228, 230, 232, 234, 236, 238, 240, 242, 244), (263, 262, 246, 247), (262, 264, 248, 246), (264, 265, 249, 248), (265, 266, 250, 249), (266, 267, 251, 250), (267, 268, 252, 251), (268, 269, 253, 252), (269, 270, 254, 253), (270, 271, 255, 254), (271, 272, 256, 255), (272, 273, 257, 256), (273, 274, 258, 257), (274, 275, 259, 258), (275, 276, 260, 259), (276, 277, 261, 260), (277, 263, 247, 261), (279, 278, 262, 263), (278, 280, 264, 262), (280, 281, 265, 264), (281, 282, 266, 265), (282, 283, 267, 266), (283, 284, 268, 267), (284, 285, 269, 268), (285, 286, 270, 269), (286, 287, 271, 270), (287, 288, 272, 271), (288, 289, 273, 272), (289, 290, 274, 273), (290, 291, 275, 274), (291, 292, 276, 275), (292, 293, 277, 276), (293, 279, 263, 277), (295, 294, 278, 279), (294, 296, 280, 278), (296, 297, 281, 280), (297, 298, 282, 281), (298, 299, 283, 282), (299, 300, 284, 283), (300, 301, 285, 284), (301, 302, 286, 285), (302, 303, 287, 286), (303, 304, 288, 287), (304, 305, 289, 288), (305, 306, 290, 289), (306, 307, 291, 290), (307, 308, 292, 291), (308, 309, 293, 292), (309, 295, 279, 293), (311, 310, 294, 295), (310, 312, 296, 294), (312, 313, 297, 296), (313, 314, 298, 297), (314, 315, 299, 298), (315, 316, 300, 299), (316, 317, 301, 300), (317, 318, 302, 301), (318, 319, 303, 302), (319, 320, 304, 303), (320, 321, 305, 304), (321, 322, 306, 305), (322, 323, 307, 306), (323, 324, 308, 307), (324, 325, 309, 308), (325, 311, 295, 309), (327, 326, 310, 311), (326, 328, 312, 310), (328, 329, 313, 312), (329, 330, 314, 313), (330, 331, 315, 314), (331, 332, 316, 315), (332, 333, 317, 316), (333, 334, 318, 317), (334, 335, 319, 318), (335, 336, 320, 319), (336, 337, 321, 320), (337, 338, 322, 321), (338, 339, 323, 322), (339, 340, 324, 323), (340, 341, 325, 324), (341, 327, 311, 325), (343, 342, 326, 327), (342, 344, 328, 326), (344, 345, 329, 328), (345, 346, 330, 329), (346, 347, 331, 330), (347, 348, 332, 331), (348, 349, 333, 332), (349, 350, 334, 333), (350, 351, 335, 334), (351, 352, 336, 335), (352, 353, 337, 336), (353, 354, 338, 337), (354, 355, 339, 338), (355, 356, 340, 339), (356, 357, 341, 340), (357, 343, 327, 341), (359, 358, 342, 343), (358, 360, 344, 342), (360, 361, 345, 344), (361, 362, 346, 345), (362, 363, 347, 346), (363, 364, 348, 347), (364, 365, 349, 348), (365, 366, 350, 349), (366, 367, 351, 350), (367, 368, 352, 351), (368, 369, 353, 352), (369, 370, 354, 353), (370, 371, 355, 354), (371, 372, 356, 355), (372, 373, 357, 356), (373, 359, 343, 357), (375, 374, 358, 359), (374, 376, 360, 358), (376, 377, 361, 360), (377, 378, 362, 361), (378, 379, 363, 362), (379, 380, 364, 363), (380, 381, 365, 364), (381, 382, 366, 365), (382, 383, 367, 366), (383, 384, 368, 367), (384, 385, 369, 368), (385, 386, 370, 369), (386, 387, 371, 370), (387, 388, 372, 371), (388, 389, 373, 372), (389, 375, 359, 373), (391, 390, 374, 375), (390, 392, 376, 374), (392, 393, 377, 376), (393, 394, 378, 377), (394, 395, 379, 378), (395, 396, 380, 379), (396, 397, 381, 380), (397, 398, 382, 381), (398, 399, 383, 382), (399, 400, 384, 383), (400, 401, 385, 384), (401, 402, 386, 385), (402, 403, 387, 386), (403, 404, 388, 387), (404, 405, 389, 388), (405, 391, 375, 389), (407, 406, 390, 391), (406, 408, 392, 390), (408, 409, 393, 392), (409, 410, 394, 393), (410, 411, 395, 394), (411, 412, 396, 395), (412, 413, 397, 396), (413, 414, 398, 397), (414, 415, 399, 398), (415, 416, 400, 399), (416, 417, 401, 400), (417, 418, 402, 401), (418, 419, 403, 402), (419, 420, 404, 403), (420, 421, 405, 404), (421, 407, 391, 405), (215, 217, 406, 407), (217, 219, 408, 406), (219, 221, 409, 408), (221, 223, 410, 409), (223, 225, 411, 410), (225, 227, 412, 411), (227, 229, 413, 412), (229, 231, 414, 413), (231, 233, 415, 414), (233, 235, 416, 415), (235, 237, 417, 416), (237, 239, 418, 417), (239, 241, 419, 418), (241, 243, 420, 419), (243, 245, 421, 420), (245, 215, 407, 421), (429, 458, 459, 431), (426, 455, 457, 422), (425, 456, 455, 426), (422, 457, 458, 429), (431, 459, 460, 433), (433, 460, 461, 435), (435, 461, 462, 437), (437, 462, 463, 439), (439, 463, 464, 441), (441, 464, 465, 443), (443, 465, 466, 445), (445, 466, 467, 447), (447, 467, 468, 449), (449, 468, 469, 451), (423, 427, 454, 452, 450, 448, 446, 444, 442, 440, 438, 436, 434, 432, 430, 428), (451, 469, 470, 453), (453, 470, 456, 425), (425, 426, 422, 429, 431, 433, 435, 437, 439, 441, 443, 445, 447, 449, 451, 453), (472, 471, 455, 456), (471, 473, 457, 455), (473, 474, 458, 457), (474, 475, 459, 458), (475, 476, 460, 459), (476, 477, 461, 460), (477, 478, 462, 461), (478, 479, 463, 462), (479, 480, 464, 463), (480, 481, 465, 464), (481, 482, 466, 465), (482, 483, 467, 466), (483, 484, 468, 467), (484, 485, 469, 468), (485, 486, 470, 469), (486, 472, 456, 470), (488, 487, 471, 472), (487, 489, 473, 471), (489, 490, 474, 473), (490, 491, 475, 474), (491, 492, 476, 475), (492, 493, 477, 476), (493, 494, 478, 477), (494, 495, 479, 478), (495, 496, 480, 479), (496, 497, 481, 480), (497, 498, 482, 481), (498, 499, 483, 482), (499, 500, 484, 483), (500, 501, 485, 484), (501, 502, 486, 485), (502, 488, 472, 486), (504, 503, 487, 488), (503, 505, 489, 487), (505, 506, 490, 489), (506, 507, 491, 490), (507, 508, 492, 491), (508, 509, 493, 492), (509, 510, 494, 493), (510, 511, 495, 494), (511, 512, 496, 495), (512, 513, 497, 496), (513, 514, 498, 497), (514, 515, 499, 498), (515, 516, 500, 499), (516, 517, 501, 500), (517, 518, 502, 501), (518, 504, 488, 502), (520, 519, 503, 504), (519, 521, 505, 503), (521, 522, 506, 505), (522, 523, 507, 506), (523, 524, 508, 507), (524, 525, 509, 508), (525, 526, 510, 509), (526, 527, 511, 510), (527, 528, 512, 511), (528, 529, 513, 512), (529, 530, 514, 513), (530, 531, 515, 514), (531, 532, 516, 515), (532, 533, 517, 516), (533, 534, 518, 517), (534, 520, 504, 518), (536, 535, 519, 520), (535, 537, 521, 519), (537, 538, 522, 521), (538, 539, 523, 522), (539, 540, 524, 523), (540, 541, 525, 524), (541, 542, 526, 525), (542, 543, 527, 526), (543, 544, 528, 527), (544, 545, 529, 528), (545, 546, 530, 529), (546, 547, 531, 530), (547, 548, 532, 531), (548, 549, 533, 532), (549, 550, 534, 533), (550, 536, 520, 534), (552, 551, 535, 536), (551, 553, 537, 535), (553, 554, 538, 537), (554, 555, 539, 538), (555, 556, 540, 539), (556, 557, 541, 540), (557, 558, 542, 541), (558, 559, 543, 542), (559, 560, 544, 543), (560, 561, 545, 544), (561, 562, 546, 545), (562, 563, 547, 546), (563, 564, 548, 547), (564, 565, 549, 548), (565, 566, 550, 549), (566, 552, 536, 550), (568, 567, 551, 552), (567, 569, 553, 551), (569, 570, 554, 553), (570, 571, 555, 554), (571, 572, 556, 555), (572, 573, 557, 556), (573, 574, 558, 557), (574, 575, 559, 558), (575, 576, 560, 559), (576, 577, 561, 560), (577, 578, 562, 561), (578, 579, 563, 562), (579, 580, 564, 563), (580, 581, 565, 564), (581, 582, 566, 565), (582, 568, 552, 566), (584, 583, 567, 568), (583, 585, 569, 567), (585, 586, 570, 569), (586, 587, 571, 570), (587, 588, 572, 571), (588, 589, 573, 572), (589, 590, 574, 573), (590, 591, 575, 574), (591, 592, 576, 575), (592, 593, 577, 576), (593, 594, 578, 577), (594, 595, 579, 578), (595, 596, 580, 579), (596, 597, 581, 580), (597, 598, 582, 581), (598, 584, 568, 582), (600, 599, 583, 584), (599, 601, 585, 583), (601, 602, 586, 585), (602, 603, 587, 586), (603, 604, 588, 587), (604, 605, 589, 588), (605, 606, 590, 589), (606, 607, 591, 590), (607, 608, 592, 591), (608, 609, 593, 592), (609, 610, 594, 593), (610, 611, 595, 594), (611, 612, 596, 595), (612, 613, 597, 596), (613, 614, 598, 597), (614, 600, 584, 598), (616, 615, 599, 600), (615, 617, 601, 599), (617, 618, 602, 601), (618, 619, 603, 602), (619, 620, 604, 603), (620, 621, 605, 604), (621, 622, 606, 605), (622, 623, 607, 606), (623, 624, 608, 607), (624, 625, 609, 608), (625, 626, 610, 609), (626, 627, 611, 610), (627, 628, 612, 611), (628, 629, 613, 612), (629, 630, 614, 613), (630, 616, 600, 614), (427, 423, 615, 616), (423, 428, 617, 615), (428, 430, 618, 617), (430, 432, 619, 618), (432, 434, 620, 619), (434, 436, 621, 620), (436, 438, 622, 621), (438, 440, 623, 622), (440, 442, 624, 623), (442, 444, 625, 624), (444, 446, 626, 625), (446, 448, 627, 626), (448, 450, 628, 627), (450, 452, 629, 628), (452, 454, 630, 629), (454, 427, 616, 630), (632, 665, 664, 634), (634, 664, 666, 636), (636, 666, 667, 638), (638, 667, 668, 640), (640, 668, 669, 642), (642, 669, 670, 644), (644, 670, 671, 646), (646, 671, 672, 648), (648, 672, 673, 650), (650, 673, 674, 652), (652, 674, 675, 654), (654, 675, 676, 656), (656, 676, 677, 658), (658, 677, 678, 660), (635, 633, 663, 661, 659, 657, 655, 653, 651, 649, 647, 645, 643, 641, 639, 637), (660, 678, 679, 662), (662, 679, 665, 632), (632, 634, 636, 638, 640, 642, 644, 646, 648, 650, 652, 654, 656, 658, 660, 662), (681, 680, 664, 665), (680, 682, 666, 664), (682, 683, 667, 666), (683, 684, 668, 667), (684, 685, 669, 668), (685, 686, 670, 669), (686, 687, 671, 670), (687, 688, 672, 671), (688, 689, 673, 672), (689, 690, 674, 673), (690, 691, 675, 674), (691, 692, 676, 675), (692, 693, 677, 676), (693, 694, 678, 677), (694, 695, 679, 678), (695, 681, 665, 679), (697, 696, 680, 681), (696, 698, 682, 680), (698, 699, 683, 682), (699, 700, 684, 683), (700, 701, 685, 684), (701, 702, 686, 685), (702, 703, 687, 686), (703, 704, 688, 687), (704, 705, 689, 688), (705, 706, 690, 689), (706, 707, 691, 690), (707, 708, 692, 691), (708, 709, 693, 692), (709, 710, 694, 693), (710, 711, 695, 694), (711, 697, 681, 695), (713, 712, 696, 697), (712, 714, 698, 696), (714, 715, 699, 698), (715, 716, 700, 699), (716, 717, 701, 700), (717, 718, 702, 701), (718, 719, 703, 702), (719, 720, 704, 703), (720, 721, 705, 704), (721, 722, 706, 705), (722, 723, 707, 706), (723, 724, 708, 707), (724, 725, 709, 708), (725, 726, 710, 709), (726, 727, 711, 710), (727, 713, 697, 711), (729, 728, 712, 713), (728, 730, 714, 712), (730, 731, 715, 714), (731, 732, 716, 715), (732, 733, 717, 716), (733, 734, 718, 717), (734, 735, 719, 718), (735, 736, 720, 719), (736, 737, 721, 720), (737, 738, 722, 721), (738, 739, 723, 722), (739, 740, 724, 723), (740, 741, 725, 724), (741, 742, 726, 725), (742, 743, 727, 726), (743, 729, 713, 727), (745, 744, 728, 729), (744, 746, 730, 728), (746, 747, 731, 730), (747, 748, 732, 731), (748, 749, 733, 732), (749, 750, 734, 733), (750, 751, 735, 734), (751, 752, 736, 735), (752, 753, 737, 736), (753, 754, 738, 737), (754, 755, 739, 738), (755, 756, 740, 739), (756, 757, 741, 740), (757, 758, 742, 741), (758, 759, 743, 742), (759, 745, 729, 743), (761, 760, 744, 745), (760, 762, 746, 744), (762, 763, 747, 746), (763, 764, 748, 747), (764, 765, 749, 748), (765, 766, 750, 749), (766, 767, 751, 750), (767, 768, 752, 751), (768, 769, 753, 752), (769, 770, 754, 753), (770, 771, 755, 754), (771, 772, 756, 755), (772, 773, 757, 756), (773, 774, 758, 757), (774, 775, 759, 758), (775, 761, 745, 759), (777, 776, 760, 761), (776, 778, 762, 760), (778, 779, 763, 762), (779, 780, 764, 763), (780, 781, 765, 764), (781, 782, 766, 765), (782, 783, 767, 766), (783, 784, 768, 767), (784, 785, 769, 768), (785, 786, 770, 769), (786, 787, 771, 770), (787, 788, 772, 771), (788, 789, 773, 772), (789, 790, 774, 773), (790, 791, 775, 774), (791, 777, 761, 775), (793, 792, 776, 777), (792, 794, 778, 776), (794, 795, 779, 778), (795, 796, 780, 779), (796, 797, 781, 780), (797, 798, 782, 781), (798, 799, 783, 782), (799, 800, 784, 783), (800, 801, 785, 784), (801, 802, 786, 785), (802, 803, 787, 786), (803, 804, 788, 787), (804, 805, 789, 788), (805, 806, 790, 789), (806, 807, 791, 790), (807, 793, 777, 791), (809, 808, 792, 793), (808, 810, 794, 792), (810, 811, 795, 794), (811, 812, 796, 795), (812, 813, 797, 796), (813, 814, 798, 797), (814, 815, 799, 798), (815, 816, 800, 799), (816, 817, 801, 800), (817, 818, 802, 801), (818, 819, 803, 802), (819, 820, 804, 803), (820, 821, 805, 804), (821, 822, 806, 805), (822, 823, 807, 806), (823, 809, 793, 807), (825, 824, 808, 809), (824, 826, 810, 808), (826, 827, 811, 810), (827, 828, 812, 811), (828, 829, 813, 812), (829, 830, 814, 813), (830, 831, 815, 814), (831, 832, 816, 815), (832, 833, 817, 816), (833, 834, 818, 817), (834, 835, 819, 818), (835, 836, 820, 819), (836, 837, 821, 820), (837, 838, 822, 821), (838, 839, 823, 822), (839, 825, 809, 823), (633, 635, 824, 825), (635, 637, 826, 824), (637, 639, 827, 826), (639, 641, 828, 827), (641, 643, 829, 828), (643, 645, 830, 829), (645, 647, 831, 830), (647, 649, 832, 831), (649, 651, 833, 832), (651, 653, 834, 833), (653, 655, 835, 834), (655, 657, 836, 835), (657, 659, 837, 836), (659, 661, 838, 837), (661, 663, 839, 838), (663, 633, 825, 839)])
_uv = me_cylinder_002.uv_layers.new(name='UVMap')
_uv.uv.foreach_set('vector', [1.0, 0.5, 1.0, 1.0, 0.9375, 1.0, 0.9375, 0.5, 0.9375, 0.5, 0.9375, 1.0, 0.875, 1.0, 0.875, 0.5, 0.875, 0.5, 0.875, 1.0, 0.8125, 1.0, 0.8125, 0.5, 0.8125, 0.5, 0.8125, 1.0, 0.75, 1.0, 0.75, 0.5, 0.75, 0.5, 0.75, 1.0, 0.6875, 1.0, 0.6875, 0.5, 0.6875, 0.5, 0.6875, 1.0, 0.625, 1.0, 0.625, 0.5, 0.625, 0.5, 0.625, 1.0, 0.5625, 1.0, 0.5625, 0.5, 0.5625, 0.5, 0.5625, 1.0, 0.5, 1.0, 0.5, 0.5, 0.5, 0.5, 0.5, 1.0, 0.4375, 1.0, 0.4375, 0.5, 0.4375, 0.5, 0.4375, 1.0, 0.375, 1.0, 0.375, 0.5, 0.375, 0.5, 0.375, 1.0, 0.3125, 1.0, 0.3125, 0.5, 0.3125, 0.5, 0.3125, 1.0, 0.25, 1.0, 0.25, 0.5, 0.25, 0.5, 0.25, 1.0, 0.1875, 1.0, 0.1875, 0.5, 0.1875, 0.5, 0.1875, 1.0, 0.125, 1.0, 0.125, 0.5, 0.261, 0.2765, 0.25, 0.2786, 0.239, 0.2765, 0.2298, 0.2702, 0.2235, 0.261, 0.2214, 0.25, 0.2235, 0.239, 0.2298, 0.2298, 0.239, 0.2235, 0.25, 0.2214, 0.261, 0.2235, 0.2702, 0.2298, 0.2765, 0.239, 0.2786, 0.25, 0.2765, 0.261, 0.2702, 0.2702, 0.125, 0.5, 0.125, 1.0, 0.0625, 1.0, 0.0625, 0.5, 0.0625, 0.5, 0.0625, 1.0, 0.0, 1.0, 0.0, 0.5, 0.75, 0.49, 0.8418, 0.4717, 0.9197, 0.4197, 0.9717, 0.3418, 0.99, 0.25, 0.9717, 0.1582, 0.9197, 0.08029, 0.8418, 0.02827, 0.75, 0.01, 0.6582, 0.02827, 0.5803, 0.08029, 0.5283, 0.1582, 0.51, 0.25, 0.5283, 0.3418, 0.5803, 0.4197, 0.6582, 0.4717, 0.25, 0.4392, 0.3224, 0.4248, 0.3418, 0.4717, 0.25, 0.49, 0.3224, 0.4248, 0.3838, 0.3838, 0.4197, 0.4197, 0.3418, 0.4717, 0.3838, 0.3838, 0.4248, 0.3224, 0.4717, 0.3418, 0.4197, 0.4197, 0.4248, 0.3224, 0.4392, 0.25, 0.49, 0.25, 0.4717, 0.3418, 0.4392, 0.25, 0.4248, 0.1776, 0.4717, 0.1582, 0.49, 0.25, 0.4248, 0.1776, 0.3838, 0.1162, 0.4197, 0.08029, 0.4717, 0.1582, 0.3838, 0.1162, 0.3224, 0.07521, 0.3418, 0.02827, 0.4197, 0.08029, 0.3224, 0.07521, 0.25, 0.06081, 0.25, 0.01, 0.3418, 0.02827, 0.25, 0.06081, 0.1776, 0.07521, 0.1582, 0.02827, 0.25, 0.01, 0.1776, 0.07521, 0.1162, 0.1162, 0.08029, 0.08029, 0.1582, 0.02827, 0.1162, 0.1162, 0.07521, 0.1776, 0.02827, 0.1582, 0.08029, 0.08029, 0.07521, 0.1776, 0.06081, 0.25, 0.01, 0.25, 0.02827, 0.1582, 0.06081, 0.25, 0.07521, 0.3224, 0.02827, 0.3418, 0.01, 0.25, 0.07521, 0.3224, 0.1162, 0.3838, 0.08029, 0.4197, 0.02827, 0.3418, 0.1162, 0.3838, 0.1776, 0.4248, 0.1582, 0.4717, 0.08029, 0.4197, 0.1776, 0.4248, 0.25, 0.4392, 0.25, 0.49, 0.1582, 0.4717, 0.25, 0.4288, 0.3184, 0.4152, 0.3224, 0.4248, 0.25, 0.4392, 0.3184, 0.4152, 0.3764, 0.3764, 0.3838, 0.3838, 0.3224, 0.4248, 0.3764, 0.3764, 0.4152, 0.3184, 0.4248, 0.3224, 0.3838, 0.3838, 0.4152, 0.3184, 0.4288, 0.25, 0.4392, 0.25, 0.4248, 0.3224, 0.4288, 0.25, 0.4152, 0.1816, 0.4248, 0.1776, 0.4392, 0.25, 0.4152, 0.1816, 0.3764, 0.1236, 0.3838, 0.1162, 0.4248, 0.1776, 0.3764, 0.1236, 0.3184, 0.0848, 0.3224, 0.07521, 0.3838, 0.1162, 0.3184, 0.0848, 0.25, 0.07118, 0.25, 0.06081, 0.3224, 0.07521, 0.25, 0.07118, 0.1816, 0.0848, 0.1776, 0.07521, 0.25, 0.06081, 0.1816, 0.0848, 0.1236, 0.1236, 0.1162, 0.1162, 0.1776, 0.07521, 0.1236, 0.1236, 0.0848, 0.1816, 0.07521, 0.1776, 0.1162, 0.1162, 0.0848, 0.1816, 0.07118, 0.25, 0.06081, 0.25, 0.07521, 0.1776, 0.07118, 0.25, 0.0848, 0.3184, 0.07521, 0.3224, 0.06081, 0.25, 0.0848, 0.3184, 0.1236, 0.3764, 0.1162, 0.3838, 0.07521, 0.3224, 0.1236, 0.3764, 0.1816, 0.4152, 0.1776, 0.4248, 0.1162, 0.3838, 0.1816, 0.4152, 0.25, 0.4288, 0.25, 0.4392, 0.1776, 0.4248, 0.25, 0.4188, 0.3146, 0.4059, 0.3184, 0.4152, 0.25, 0.4288, 0.3146, 0.4059, 0.3693, 0.3693, 0.3764, 0.3764, 0.3184, 0.4152, 0.3693, 0.3693, 0.4059, 0.3146, 0.4152, 0.3184, 0.3764, 0.3764, 0.4059, 0.3146, 0.4188, 0.25, 0.4288, 0.25, 0.4152, 0.3184, 0.4188, 0.25, 0.4059, 0.1854, 0.4152, 0.1816, 0.4288, 0.25, 0.4059, 0.1854, 0.3693, 0.1307, 0.3764, 0.1236, 0.4152, 0.1816, 0.3693, 0.1307, 0.3146, 0.09409, 0.3184, 0.0848, 0.3764, 0.1236, 0.3146, 0.09409, 0.25, 0.08124, 0.25, 0.07118, 0.3184, 0.0848, 0.25, 0.08124, 0.1854, 0.09409, 0.1816, 0.0848, 0.25, 0.07118, 0.1854, 0.09409, 0.1307, 0.1307, 0.1236, 0.1236, 0.1816, 0.0848, 0.1307, 0.1307, 0.09409, 0.1854, 0.0848, 0.1816, 0.1236, 0.1236, 0.09409, 0.1854, 0.08124, 0.25, 0.07118, 0.25, 0.0848, 0.1816, 0.08124, 0.25, 0.09409, 0.3146, 0.0848, 0.3184, 0.07118, 0.25, 0.09409, 0.3146, 0.1307, 0.3693, 0.1236, 0.3764, 0.0848, 0.3184, 0.1307, 0.3693, 0.1854, 0.4059, 0.1816, 0.4152, 0.1236, 0.3764, 0.1854, 0.4059, 0.25, 0.4188, 0.25, 0.4288, 0.1816, 0.4152, 0.25, 0.3842, 0.3014, 0.374, 0.3146, 0.4059, 0.25, 0.4188, 0.3014, 0.374, 0.3449, 0.3449, 0.3693, 0.3693, 0.3146, 0.4059, 0.3449, 0.3449, 0.374, 0.3014, 0.4059, 0.3146, 0.3693, 0.3693, 0.374, 0.3014, 0.3842, 0.25, 0.4188, 0.25, 0.4059, 0.3146, 0.3842, 0.25, 0.374, 0.1986, 0.4059, 0.1854, 0.4188, 0.25, 0.374, 0.1986, 0.3449, 0.1551, 0.3693, 0.1307, 0.4059, 0.1854, 0.3449, 0.1551, 0.3014, 0.126, 0.3146, 0.09409, 0.3693, 0.1307, 0.3014, 0.126, 0.25, 0.1158, 0.25, 0.08124, 0.3146, 0.09409, 0.25, 0.1158, 0.1986, 0.126, 0.1854, 0.09409, 0.25, 0.08124, 0.1986, 0.126, 0.1551, 0.1551, 0.1307, 0.1307, 0.1854, 0.09409, 0.1551, 0.1551, 0.126, 0.1986, 0.09409, 0.1854, 0.1307, 0.1307, 0.126, 0.1986, 0.1158, 0.25, 0.08124, 0.25, 0.09409, 0.1854, 0.1158, 0.25, 0.126, 0.3014, 0.09409, 0.3146, 0.08124, 0.25, 0.126, 0.3014, 0.1551, 0.3449, 0.1307, 0.3693, 0.09409, 0.3146, 0.1551, 0.3449, 0.1986, 0.374, 0.1854, 0.4059, 0.1307, 0.3693, 0.1986, 0.374, 0.25, 0.3842, 0.25, 0.4188, 0.1854, 0.4059, 0.25, 0.3739, 0.2974, 0.3645, 0.3014, 0.374, 0.25, 0.3842, 0.2974, 0.3645, 0.3376, 0.3376, 0.3449, 0.3449, 0.3014, 0.374, 0.3376, 0.3376, 0.3645, 0.2974, 0.374, 0.3014, 0.3449, 0.3449, 0.3645, 0.2974, 0.3739, 0.25, 0.3842, 0.25, 0.374, 0.3014, 0.3739, 0.25, 0.3645, 0.2026, 0.374, 0.1986, 0.3842, 0.25, 0.3645, 0.2026, 0.3376, 0.1624, 0.3449, 0.1551, 0.374, 0.1986, 0.3376, 0.1624, 0.2974, 0.1355, 0.3014, 0.126, 0.3449, 0.1551, 0.2974, 0.1355, 0.25, 0.1261, 0.25, 0.1158, 0.3014, 0.126, 0.25, 0.1261, 0.2026, 0.1355, 0.1986, 0.126, 0.25, 0.1158, 0.2026, 0.1355, 0.1624, 0.1624, 0.1551, 0.1551, 0.1986, 0.126, 0.1624, 0.1624, 0.1355, 0.2026, 0.126, 0.1986, 0.1551, 0.1551, 0.1355, 0.2026, 0.1261, 0.25, 0.1158, 0.25, 0.126, 0.1986, 0.1261, 0.25, 0.1355, 0.2974, 0.126, 0.3014, 0.1158, 0.25, 0.1355, 0.2974, 0.1624, 0.3376, 0.1551, 0.3449, 0.126, 0.3014, 0.1624, 0.3376, 0.2026, 0.3645, 0.1986, 0.374, 0.1551, 0.3449, 0.2026, 0.3645, 0.25, 0.3739, 0.25, 0.3842, 0.1986, 0.374, 0.25, 0.3649, 0.294, 0.3562, 0.2974, 0.3645, 0.25, 0.3739, 0.294, 0.3562, 0.3313, 0.3313, 0.3376, 0.3376, 0.2974, 0.3645, 0.3313, 0.3313, 0.3562, 0.294, 0.3645, 0.2974, 0.3376, 0.3376, 0.3562, 0.294, 0.3649, 0.25, 0.3739, 0.25, 0.3645, 0.2974, 0.3649, 0.25, 0.3562, 0.206, 0.3645, 0.2026, 0.3739, 0.25, 0.3562, 0.206, 0.3313, 0.1687, 0.3376, 0.1624, 0.3645, 0.2026, 0.3313, 0.1687, 0.294, 0.1438, 0.2974, 0.1355, 0.3376, 0.1624, 0.294, 0.1438, 0.25, 0.1351, 0.25, 0.1261, 0.2974, 0.1355, 0.25, 0.1351, 0.206, 0.1438, 0.2026, 0.1355, 0.25, 0.1261, 0.206, 0.1438, 0.1687, 0.1687, 0.1624, 0.1624, 0.2026, 0.1355, 0.1687, 0.1687, 0.1438, 0.206, 0.1355, 0.2026, 0.1624, 0.1624, 0.1438, 0.206, 0.1351, 0.25, 0.1261, 0.25, 0.1355, 0.2026, 0.1351, 0.25, 0.1438, 0.294, 0.1355, 0.2974, 0.1261, 0.25, 0.1438, 0.294, 0.1687, 0.3313, 0.1624, 0.3376, 0.1355, 0.2974, 0.1687, 0.3313, 0.206, 0.3562, 0.2026, 0.3645, 0.1624, 0.3376, 0.206, 0.3562, 0.25, 0.3649, 0.25, 0.3739, 0.2026, 0.3645, 0.25, 0.3296, 0.2805, 0.3235, 0.294, 0.3562, 0.25, 0.3649, 0.2805, 0.3235, 0.3063, 0.3063, 0.3313, 0.3313, 0.294, 0.3562, 0.3063, 0.3063, 0.3235, 0.2805, 0.3562, 0.294, 0.3313, 0.3313, 0.3235, 0.2805, 0.3296, 0.25, 0.3649, 0.25, 0.3562, 0.294, 0.3296, 0.25, 0.3235, 0.2195, 0.3562, 0.206, 0.3649, 0.25, 0.3235, 0.2195, 0.3063, 0.1937, 0.3313, 0.1687, 0.3562, 0.206, 0.3063, 0.1937, 0.2805, 0.1765, 0.294, 0.1438, 0.3313, 0.1687, 0.2805, 0.1765, 0.25, 0.1704, 0.25, 0.1351, 0.294, 0.1438, 0.25, 0.1704, 0.2195, 0.1765, 0.206, 0.1438, 0.25, 0.1351, 0.2195, 0.1765, 0.1937, 0.1937, 0.1687, 0.1687, 0.206, 0.1438, 0.1937, 0.1937, 0.1765, 0.2195, 0.1438, 0.206, 0.1687, 0.1687, 0.1765, 0.2195, 0.1704, 0.25, 0.1351, 0.25, 0.1438, 0.206, 0.1704, 0.25, 0.1765, 0.2805, 0.1438, 0.294, 0.1351, 0.25, 0.1765, 0.2805, 0.1937, 0.3063, 0.1687, 0.3313, 0.1438, 0.294, 0.1937, 0.3063, 0.2195, 0.3235, 0.206, 0.3562, 0.1687, 0.3313, 0.2195, 0.3235, 0.25, 0.3296, 0.25, 0.3649, 0.206, 0.3562, 0.25, 0.3199, 0.2768, 0.3146, 0.2805, 0.3235, 0.25, 0.3296, 0.2768, 0.3146, 0.2995, 0.2995, 0.3063, 0.3063, 0.2805, 0.3235, 0.2995, 0.2995, 0.3146, 0.2768, 0.3235, 0.2805, 0.3063, 0.3063, 0.3146, 0.2768, 0.3199, 0.25, 0.3296, 0.25, 0.3235, 0.2805, 0.3199, 0.25, 0.3146, 0.2232, 0.3235, 0.2195, 0.3296, 0.25, 0.3146, 0.2232, 0.2995, 0.2005, 0.3063, 0.1937, 0.3235, 0.2195, 0.2995, 0.2005, 0.2768, 0.1854, 0.2805, 0.1765, 0.3063, 0.1937, 0.2768, 0.1854, 0.25, 0.1801, 0.25, 0.1704, 0.2805, 0.1765, 0.25, 0.1801, 0.2232, 0.1854, 0.2195, 0.1765, 0.25, 0.1704, 0.2232, 0.1854, 0.2005, 0.2005, 0.1937, 0.1937, 0.2195, 0.1765, 0.2005, 0.2005, 0.1854, 0.2232, 0.1765, 0.2195, 0.1937, 0.1937, 0.1854, 0.2232, 0.1801, 0.25, 0.1704, 0.25, 0.1765, 0.2195, 0.1801, 0.25, 0.1854, 0.2768, 0.1765, 0.2805, 0.1704, 0.25, 0.1854, 0.2768, 0.2005, 0.2995, 0.1937, 0.3063, 0.1765, 0.2805, 0.2005, 0.2995, 0.2232, 0.3146, 0.2195, 0.3235, 0.1937, 0.3063, 0.2232, 0.3146, 0.25, 0.3199, 0.25, 0.3296, 0.2195, 0.3235, 0.25, 0.3141, 0.2745, 0.3092, 0.2768, 0.3146, 0.25, 0.3199, 0.2745, 0.3092, 0.2953, 0.2953, 0.2995, 0.2995, 0.2768, 0.3146, 0.2953, 0.2953, 0.3092, 0.2745, 0.3146, 0.2768, 0.2995, 0.2995, 0.3092, 0.2745, 0.3141, 0.25, 0.3199, 0.25, 0.3146, 0.2768, 0.3141, 0.25, 0.3092, 0.2255, 0.3146, 0.2232, 0.3199, 0.25, 0.3092, 0.2255, 0.2953, 0.2047, 0.2995, 0.2005, 0.3146, 0.2232, 0.2953, 0.2047, 0.2745, 0.1908, 0.2768, 0.1854, 0.2995, 0.2005, 0.2745, 0.1908, 0.25, 0.1859, 0.25, 0.1801, 0.2768, 0.1854, 0.25, 0.1859, 0.2255, 0.1908, 0.2232, 0.1854, 0.25, 0.1801, 0.2255, 0.1908, 0.2047, 0.2047, 0.2005, 0.2005, 0.2232, 0.1854, 0.2047, 0.2047, 0.1908, 0.2255, 0.1854, 0.2232, 0.2005, 0.2005, 0.1908, 0.2255, 0.1859, 0.25, 0.1801, 0.25, 0.1854, 0.2232, 0.1859, 0.25, 0.1908, 0.2745, 0.1854, 0.2768, 0.1801, 0.25, 0.1908, 0.2745, 0.2047, 0.2953, 0.2005, 0.2995, 0.1854, 0.2768, 0.2047, 0.2953, 0.2255, 0.3092, 0.2232, 0.3146, 0.2005, 0.2995, 0.2255, 0.3092, 0.25, 0.3141, 0.25, 0.3199, 0.2232, 0.3146, 0.25, 0.2845, 0.2632, 0.2819, 0.2745, 0.3092, 0.25, 0.3141, 0.2632, 0.2819, 0.2744, 0.2744, 0.2953, 0.2953, 0.2745, 0.3092, 0.2744, 0.2744, 0.2819, 0.2632, 0.3092, 0.2745, 0.2953, 0.2953, 0.2819, 0.2632, 0.2845, 0.25, 0.3141, 0.25, 0.3092, 0.2745, 0.2845, 0.25, 0.2819, 0.2368, 0.3092, 0.2255, 0.3141, 0.25, 0.2819, 0.2368, 0.2744, 0.2256, 0.2953, 0.2047, 0.3092, 0.2255, 0.2744, 0.2256, 0.2632, 0.2181, 0.2745, 0.1908, 0.2953, 0.2047, 0.2632, 0.2181, 0.25, 0.2155, 0.25, 0.1859, 0.2745, 0.1908, 0.25, 0.2155, 0.2368, 0.2181, 0.2255, 0.1908, 0.25, 0.1859, 0.2368, 0.2181, 0.2256, 0.2256, 0.2047, 0.2047, 0.2255, 0.1908, 0.2256, 0.2256, 0.2181, 0.2368, 0.1908, 0.2255, 0.2047, 0.2047, 0.2181, 0.2368, 0.2155, 0.25, 0.1859, 0.25, 0.1908, 0.2255, 0.2155, 0.25, 0.2181, 0.2632, 0.1908, 0.2745, 0.1859, 0.25, 0.2181, 0.2632, 0.2256, 0.2744, 0.2047, 0.2953, 0.1908, 0.2745, 0.2256, 0.2744, 0.2368, 0.2819, 0.2255, 0.3092, 0.2047, 0.2953, 0.2368, 0.2819, 0.25, 0.2845, 0.25, 0.3141, 0.2255, 0.3092, 0.25, 0.2786, 0.261, 0.2765, 0.2632, 0.2819, 0.25, 0.2845, 0.261, 0.2765, 0.2702, 0.2702, 0.2744, 0.2744, 0.2632, 0.2819, 0.2702, 0.2702, 0.2765, 0.261, 0.2819, 0.2632, 0.2744, 0.2744, 0.2765, 0.261, 0.2786, 0.25, 0.2845, 0.25, 0.2819, 0.2632, 0.2786, 0.25, 0.2765, 0.239, 0.2819, 0.2368, 0.2845, 0.25, 0.2765, 0.239, 0.2702, 0.2298, 0.2744, 0.2256, 0.2819, 0.2368, 0.2702, 0.2298, 0.261, 0.2235, 0.2632, 0.2181, 0.2744, 0.2256, 0.261, 0.2235, 0.25, 0.2214, 0.25, 0.2155, 0.2632, 0.2181, 0.25, 0.2214, 0.239, 0.2235, 0.2368, 0.2181, 0.25, 0.2155, 0.239, 0.2235, 0.2298, 0.2298, 0.2256, 0.2256, 0.2368, 0.2181, 0.2298, 0.2298, 0.2235, 0.239, 0.2181, 0.2368, 0.2256, 0.2256, 0.2235, 0.239, 0.2214, 0.25, 0.2155, 0.25, 0.2181, 0.2368, 0.2214, 0.25, 0.2235, 0.261, 0.2181, 0.2632, 0.2155, 0.25, 0.2235, 0.261, 0.2298, 0.2702, 0.2256, 0.2744, 0.2181, 0.2632, 0.2298, 0.2702, 0.239, 0.2765, 0.2368, 0.2819, 0.2256, 0.2744, 0.239, 0.2765, 0.25, 0.2786, 0.25, 0.2845, 0.2368, 0.2819, 0.0, 0.0, 0.0, 0.0, 0.0, 0.0, 0.0, 0.0, 0.4248, 0.1776, 0.4717, 0.1582, 0.4717, 0.1582, 0.4248, 0.1776, 0.4248, 0.1776, 0.4717, 0.1582, 0.4717, 0.1582, 0.4248, 0.1776, 0.0, 0.0, 0.0, 0.0, 0.0, 0.0, 0.0, 0.0, 0.0, 0.0, 0.0, 0.0, 0.0, 0.0, 0.0, 0.0, 1.0, 0.5, 1.0, 1.0, 0.9375, 1.0, 0.9375, 0.5, 0.9375, 0.5, 0.9375, 1.0, 0.875, 1.0, 0.875, 0.5, 0.875, 0.5, 0.875, 1.0, 0.8125, 1.0, 0.8125, 0.5, 0.8125, 0.5, 0.8125, 1.0, 0.75, 1.0, 0.75, 0.5, 0.75, 0.5, 0.75, 1.0, 0.6875, 1.0, 0.6875, 0.5, 0.6875, 0.5, 0.6875, 1.0, 0.625, 1.0, 0.625, 0.5, 0.625, 0.5, 0.625, 1.0, 0.5625, 1.0, 0.5625, 0.5, 0.5625, 0.5, 0.5625, 1.0, 0.5, 1.0, 0.5, 0.5, 0.5, 0.5, 0.5, 1.0, 0.4375, 1.0, 0.4375, 0.5, 0.4375, 0.5, 0.4375, 1.0, 0.375, 1.0, 0.375, 0.5, 0.375, 0.5, 0.375, 1.0, 0.3125, 1.0, 0.3125, 0.5, 0.3125, 0.5, 0.3125, 1.0, 0.25, 1.0, 0.25, 0.5, 0.25, 0.5, 0.25, 1.0, 0.1875, 1.0, 0.1875, 0.5, 0.1875, 0.5, 0.1875, 1.0, 0.125, 1.0, 0.125, 0.5, 0.261, 0.2765, 0.25, 0.2786, 0.239, 0.2765, 0.2298, 0.2702, 0.2235, 0.261, 0.2214, 0.25, 0.2235, 0.239, 0.2298, 0.2298, 0.239, 0.2235, 0.25, 0.2214, 0.261, 0.2235, 0.2702, 0.2298, 0.2765, 0.239, 0.2786, 0.25, 0.2765, 0.261, 0.2702, 0.2702, 0.125, 0.5, 0.125, 1.0, 0.0625, 1.0, 0.0625, 0.5, 0.0625, 0.5, 0.0625, 1.0, 0.0, 1.0, 0.0, 0.5, 0.75, 0.49, 0.8418, 0.4717, 0.9197, 0.4197, 0.9717, 0.3418, 0.99, 0.25, 0.9717, 0.1582, 0.9197, 0.08029, 0.8418, 0.02827, 0.75, 0.01, 0.6582, 0.02827, 0.5803, 0.08029, 0.5283, 0.1582, 0.51, 0.25, 0.5283, 0.3418, 0.5803, 0.4197, 0.6582, 0.4717, 0.25, 0.4392, 0.3224, 0.4248, 0.3418, 0.4717, 0.25, 0.49, 0.3224, 0.4248, 0.3838, 0.3838, 0.4197, 0.4197, 0.3418, 0.4717, 0.3838, 0.3838, 0.4248, 0.3224, 0.4717, 0.3418, 0.4197, 0.4197, 0.4248, 0.3224, 0.4392, 0.25, 0.49, 0.25, 0.4717, 0.3418, 0.4392, 0.25, 0.4248, 0.1776, 0.4717, 0.1582, 0.49, 0.25, 0.4248, 0.1776, 0.3838, 0.1162, 0.4197, 0.08029, 0.4717, 0.1582, 0.3838, 0.1162, 0.3224, 0.07521, 0.3418, 0.02827, 0.4197, 0.08029, 0.3224, 0.07521, 0.25, 0.06081, 0.25, 0.01, 0.3418, 0.02827, 0.25, 0.06081, 0.1776, 0.07521, 0.1582, 0.02827, 0.25, 0.01, 0.1776, 0.07521, 0.1162, 0.1162, 0.08029, 0.08029, 0.1582, 0.02827, 0.1162, 0.1162, 0.07521, 0.1776, 0.02827, 0.1582, 0.08029, 0.08029, 0.07521, 0.1776, 0.06081, 0.25, 0.01, 0.25, 0.02827, 0.1582, 0.06081, 0.25, 0.07521, 0.3224, 0.02827, 0.3418, 0.01, 0.25, 0.07521, 0.3224, 0.1162, 0.3838, 0.08029, 0.4197, 0.02827, 0.3418, 0.1162, 0.3838, 0.1776, 0.4248, 0.1582, 0.4717, 0.08029, 0.4197, 0.1776, 0.4248, 0.25, 0.4392, 0.25, 0.49, 0.1582, 0.4717, 0.25, 0.4288, 0.3184, 0.4152, 0.3224, 0.4248, 0.25, 0.4392, 0.3184, 0.4152, 0.3764, 0.3764, 0.3838, 0.3838, 0.3224, 0.4248, 0.3764, 0.3764, 0.4152, 0.3184, 0.4248, 0.3224, 0.3838, 0.3838, 0.4152, 0.3184, 0.4288, 0.25, 0.4392, 0.25, 0.4248, 0.3224, 0.4288, 0.25, 0.4152, 0.1816, 0.4248, 0.1776, 0.4392, 0.25, 0.4152, 0.1816, 0.3764, 0.1236, 0.3838, 0.1162, 0.4248, 0.1776, 0.3764, 0.1236, 0.3184, 0.0848, 0.3224, 0.07521, 0.3838, 0.1162, 0.3184, 0.0848, 0.25, 0.07118, 0.25, 0.06081, 0.3224, 0.07521, 0.25, 0.07118, 0.1816, 0.0848, 0.1776, 0.07521, 0.25, 0.06081, 0.1816, 0.0848, 0.1236, 0.1236, 0.1162, 0.1162, 0.1776, 0.07521, 0.1236, 0.1236, 0.0848, 0.1816, 0.07521, 0.1776, 0.1162, 0.1162, 0.0848, 0.1816, 0.07118, 0.25, 0.06081, 0.25, 0.07521, 0.1776, 0.07118, 0.25, 0.0848, 0.3184, 0.07521, 0.3224, 0.06081, 0.25, 0.0848, 0.3184, 0.1236, 0.3764, 0.1162, 0.3838, 0.07521, 0.3224, 0.1236, 0.3764, 0.1816, 0.4152, 0.1776, 0.4248, 0.1162, 0.3838, 0.1816, 0.4152, 0.25, 0.4288, 0.25, 0.4392, 0.1776, 0.4248, 0.25, 0.4188, 0.3146, 0.4059, 0.3184, 0.4152, 0.25, 0.4288, 0.3146, 0.4059, 0.3693, 0.3693, 0.3764, 0.3764, 0.3184, 0.4152, 0.3693, 0.3693, 0.4059, 0.3146, 0.4152, 0.3184, 0.3764, 0.3764, 0.4059, 0.3146, 0.4188, 0.25, 0.4288, 0.25, 0.4152, 0.3184, 0.4188, 0.25, 0.4059, 0.1854, 0.4152, 0.1816, 0.4288, 0.25, 0.4059, 0.1854, 0.3693, 0.1307, 0.3764, 0.1236, 0.4152, 0.1816, 0.3693, 0.1307, 0.3146, 0.09409, 0.3184, 0.0848, 0.3764, 0.1236, 0.3146, 0.09409, 0.25, 0.08124, 0.25, 0.07118, 0.3184, 0.0848, 0.25, 0.08124, 0.1854, 0.09409, 0.1816, 0.0848, 0.25, 0.07118, 0.1854, 0.09409, 0.1307, 0.1307, 0.1236, 0.1236, 0.1816, 0.0848, 0.1307, 0.1307, 0.09409, 0.1854, 0.0848, 0.1816, 0.1236, 0.1236, 0.09409, 0.1854, 0.08124, 0.25, 0.07118, 0.25, 0.0848, 0.1816, 0.08124, 0.25, 0.09409, 0.3146, 0.0848, 0.3184, 0.07118, 0.25, 0.09409, 0.3146, 0.1307, 0.3693, 0.1236, 0.3764, 0.0848, 0.3184, 0.1307, 0.3693, 0.1854, 0.4059, 0.1816, 0.4152, 0.1236, 0.3764, 0.1854, 0.4059, 0.25, 0.4188, 0.25, 0.4288, 0.1816, 0.4152, 0.25, 0.3842, 0.3014, 0.374, 0.3146, 0.4059, 0.25, 0.4188, 0.3014, 0.374, 0.3449, 0.3449, 0.3693, 0.3693, 0.3146, 0.4059, 0.3449, 0.3449, 0.374, 0.3014, 0.4059, 0.3146, 0.3693, 0.3693, 0.374, 0.3014, 0.3842, 0.25, 0.4188, 0.25, 0.4059, 0.3146, 0.3842, 0.25, 0.374, 0.1986, 0.4059, 0.1854, 0.4188, 0.25, 0.374, 0.1986, 0.3449, 0.1551, 0.3693, 0.1307, 0.4059, 0.1854, 0.3449, 0.1551, 0.3014, 0.126, 0.3146, 0.09409, 0.3693, 0.1307, 0.3014, 0.126, 0.25, 0.1158, 0.25, 0.08124, 0.3146, 0.09409, 0.25, 0.1158, 0.1986, 0.126, 0.1854, 0.09409, 0.25, 0.08124, 0.1986, 0.126, 0.1551, 0.1551, 0.1307, 0.1307, 0.1854, 0.09409, 0.1551, 0.1551, 0.126, 0.1986, 0.09409, 0.1854, 0.1307, 0.1307, 0.126, 0.1986, 0.1158, 0.25, 0.08124, 0.25, 0.09409, 0.1854, 0.1158, 0.25, 0.126, 0.3014, 0.09409, 0.3146, 0.08124, 0.25, 0.126, 0.3014, 0.1551, 0.3449, 0.1307, 0.3693, 0.09409, 0.3146, 0.1551, 0.3449, 0.1986, 0.374, 0.1854, 0.4059, 0.1307, 0.3693, 0.1986, 0.374, 0.25, 0.3842, 0.25, 0.4188, 0.1854, 0.4059, 0.25, 0.3739, 0.2974, 0.3645, 0.3014, 0.374, 0.25, 0.3842, 0.2974, 0.3645, 0.3376, 0.3376, 0.3449, 0.3449, 0.3014, 0.374, 0.3376, 0.3376, 0.3645, 0.2974, 0.374, 0.3014, 0.3449, 0.3449, 0.3645, 0.2974, 0.3739, 0.25, 0.3842, 0.25, 0.374, 0.3014, 0.3739, 0.25, 0.3645, 0.2026, 0.374, 0.1986, 0.3842, 0.25, 0.3645, 0.2026, 0.3376, 0.1624, 0.3449, 0.1551, 0.374, 0.1986, 0.3376, 0.1624, 0.2974, 0.1355, 0.3014, 0.126, 0.3449, 0.1551, 0.2974, 0.1355, 0.25, 0.1261, 0.25, 0.1158, 0.3014, 0.126, 0.25, 0.1261, 0.2026, 0.1355, 0.1986, 0.126, 0.25, 0.1158, 0.2026, 0.1355, 0.1624, 0.1624, 0.1551, 0.1551, 0.1986, 0.126, 0.1624, 0.1624, 0.1355, 0.2026, 0.126, 0.1986, 0.1551, 0.1551, 0.1355, 0.2026, 0.1261, 0.25, 0.1158, 0.25, 0.126, 0.1986, 0.1261, 0.25, 0.1355, 0.2974, 0.126, 0.3014, 0.1158, 0.25, 0.1355, 0.2974, 0.1624, 0.3376, 0.1551, 0.3449, 0.126, 0.3014, 0.1624, 0.3376, 0.2026, 0.3645, 0.1986, 0.374, 0.1551, 0.3449, 0.2026, 0.3645, 0.25, 0.3739, 0.25, 0.3842, 0.1986, 0.374, 0.25, 0.3649, 0.294, 0.3562, 0.2974, 0.3645, 0.25, 0.3739, 0.294, 0.3562, 0.3313, 0.3313, 0.3376, 0.3376, 0.2974, 0.3645, 0.3313, 0.3313, 0.3562, 0.294, 0.3645, 0.2974, 0.3376, 0.3376, 0.3562, 0.294, 0.3649, 0.25, 0.3739, 0.25, 0.3645, 0.2974, 0.3649, 0.25, 0.3562, 0.206, 0.3645, 0.2026, 0.3739, 0.25, 0.3562, 0.206, 0.3313, 0.1687, 0.3376, 0.1624, 0.3645, 0.2026, 0.3313, 0.1687, 0.294, 0.1438, 0.2974, 0.1355, 0.3376, 0.1624, 0.294, 0.1438, 0.25, 0.1351, 0.25, 0.1261, 0.2974, 0.1355, 0.25, 0.1351, 0.206, 0.1438, 0.2026, 0.1355, 0.25, 0.1261, 0.206, 0.1438, 0.1687, 0.1687, 0.1624, 0.1624, 0.2026, 0.1355, 0.1687, 0.1687, 0.1438, 0.206, 0.1355, 0.2026, 0.1624, 0.1624, 0.1438, 0.206, 0.1351, 0.25, 0.1261, 0.25, 0.1355, 0.2026, 0.1351, 0.25, 0.1438, 0.294, 0.1355, 0.2974, 0.1261, 0.25, 0.1438, 0.294, 0.1687, 0.3313, 0.1624, 0.3376, 0.1355, 0.2974, 0.1687, 0.3313, 0.206, 0.3562, 0.2026, 0.3645, 0.1624, 0.3376, 0.206, 0.3562, 0.25, 0.3649, 0.25, 0.3739, 0.2026, 0.3645, 0.25, 0.3296, 0.2805, 0.3235, 0.294, 0.3562, 0.25, 0.3649, 0.2805, 0.3235, 0.3063, 0.3063, 0.3313, 0.3313, 0.294, 0.3562, 0.3063, 0.3063, 0.3235, 0.2805, 0.3562, 0.294, 0.3313, 0.3313, 0.3235, 0.2805, 0.3296, 0.25, 0.3649, 0.25, 0.3562, 0.294, 0.3296, 0.25, 0.3235, 0.2195, 0.3562, 0.206, 0.3649, 0.25, 0.3235, 0.2195, 0.3063, 0.1937, 0.3313, 0.1687, 0.3562, 0.206, 0.3063, 0.1937, 0.2805, 0.1765, 0.294, 0.1438, 0.3313, 0.1687, 0.2805, 0.1765, 0.25, 0.1704, 0.25, 0.1351, 0.294, 0.1438, 0.25, 0.1704, 0.2195, 0.1765, 0.206, 0.1438, 0.25, 0.1351, 0.2195, 0.1765, 0.1937, 0.1937, 0.1687, 0.1687, 0.206, 0.1438, 0.1937, 0.1937, 0.1765, 0.2195, 0.1438, 0.206, 0.1687, 0.1687, 0.1765, 0.2195, 0.1704, 0.25, 0.1351, 0.25, 0.1438, 0.206, 0.1704, 0.25, 0.1765, 0.2805, 0.1438, 0.294, 0.1351, 0.25, 0.1765, 0.2805, 0.1937, 0.3063, 0.1687, 0.3313, 0.1438, 0.294, 0.1937, 0.3063, 0.2195, 0.3235, 0.206, 0.3562, 0.1687, 0.3313, 0.2195, 0.3235, 0.25, 0.3296, 0.25, 0.3649, 0.206, 0.3562, 0.25, 0.3199, 0.2768, 0.3146, 0.2805, 0.3235, 0.25, 0.3296, 0.2768, 0.3146, 0.2995, 0.2995, 0.3063, 0.3063, 0.2805, 0.3235, 0.2995, 0.2995, 0.3146, 0.2768, 0.3235, 0.2805, 0.3063, 0.3063, 0.3146, 0.2768, 0.3199, 0.25, 0.3296, 0.25, 0.3235, 0.2805, 0.3199, 0.25, 0.3146, 0.2232, 0.3235, 0.2195, 0.3296, 0.25, 0.3146, 0.2232, 0.2995, 0.2005, 0.3063, 0.1937, 0.3235, 0.2195, 0.2995, 0.2005, 0.2768, 0.1854, 0.2805, 0.1765, 0.3063, 0.1937, 0.2768, 0.1854, 0.25, 0.1801, 0.25, 0.1704, 0.2805, 0.1765, 0.25, 0.1801, 0.2232, 0.1854, 0.2195, 0.1765, 0.25, 0.1704, 0.2232, 0.1854, 0.2005, 0.2005, 0.1937, 0.1937, 0.2195, 0.1765, 0.2005, 0.2005, 0.1854, 0.2232, 0.1765, 0.2195, 0.1937, 0.1937, 0.1854, 0.2232, 0.1801, 0.25, 0.1704, 0.25, 0.1765, 0.2195, 0.1801, 0.25, 0.1854, 0.2768, 0.1765, 0.2805, 0.1704, 0.25, 0.1854, 0.2768, 0.2005, 0.2995, 0.1937, 0.3063, 0.1765, 0.2805, 0.2005, 0.2995, 0.2232, 0.3146, 0.2195, 0.3235, 0.1937, 0.3063, 0.2232, 0.3146, 0.25, 0.3199, 0.25, 0.3296, 0.2195, 0.3235, 0.25, 0.3141, 0.2745, 0.3092, 0.2768, 0.3146, 0.25, 0.3199, 0.2745, 0.3092, 0.2953, 0.2953, 0.2995, 0.2995, 0.2768, 0.3146, 0.2953, 0.2953, 0.3092, 0.2745, 0.3146, 0.2768, 0.2995, 0.2995, 0.3092, 0.2745, 0.3141, 0.25, 0.3199, 0.25, 0.3146, 0.2768, 0.3141, 0.25, 0.3092, 0.2255, 0.3146, 0.2232, 0.3199, 0.25, 0.3092, 0.2255, 0.2953, 0.2047, 0.2995, 0.2005, 0.3146, 0.2232, 0.2953, 0.2047, 0.2745, 0.1908, 0.2768, 0.1854, 0.2995, 0.2005, 0.2745, 0.1908, 0.25, 0.1859, 0.25, 0.1801, 0.2768, 0.1854, 0.25, 0.1859, 0.2255, 0.1908, 0.2232, 0.1854, 0.25, 0.1801, 0.2255, 0.1908, 0.2047, 0.2047, 0.2005, 0.2005, 0.2232, 0.1854, 0.2047, 0.2047, 0.1908, 0.2255, 0.1854, 0.2232, 0.2005, 0.2005, 0.1908, 0.2255, 0.1859, 0.25, 0.1801, 0.25, 0.1854, 0.2232, 0.1859, 0.25, 0.1908, 0.2745, 0.1854, 0.2768, 0.1801, 0.25, 0.1908, 0.2745, 0.2047, 0.2953, 0.2005, 0.2995, 0.1854, 0.2768, 0.2047, 0.2953, 0.2255, 0.3092, 0.2232, 0.3146, 0.2005, 0.2995, 0.2255, 0.3092, 0.25, 0.3141, 0.25, 0.3199, 0.2232, 0.3146, 0.25, 0.2845, 0.2632, 0.2819, 0.2745, 0.3092, 0.25, 0.3141, 0.2632, 0.2819, 0.2744, 0.2744, 0.2953, 0.2953, 0.2745, 0.3092, 0.2744, 0.2744, 0.2819, 0.2632, 0.3092, 0.2745, 0.2953, 0.2953, 0.2819, 0.2632, 0.2845, 0.25, 0.3141, 0.25, 0.3092, 0.2745, 0.2845, 0.25, 0.2819, 0.2368, 0.3092, 0.2255, 0.3141, 0.25, 0.2819, 0.2368, 0.2744, 0.2256, 0.2953, 0.2047, 0.3092, 0.2255, 0.2744, 0.2256, 0.2632, 0.2181, 0.2745, 0.1908, 0.2953, 0.2047, 0.2632, 0.2181, 0.25, 0.2155, 0.25, 0.1859, 0.2745, 0.1908, 0.25, 0.2155, 0.2368, 0.2181, 0.2255, 0.1908, 0.25, 0.1859, 0.2368, 0.2181, 0.2256, 0.2256, 0.2047, 0.2047, 0.2255, 0.1908, 0.2256, 0.2256, 0.2181, 0.2368, 0.1908, 0.2255, 0.2047, 0.2047, 0.2181, 0.2368, 0.2155, 0.25, 0.1859, 0.25, 0.1908, 0.2255, 0.2155, 0.25, 0.2181, 0.2632, 0.1908, 0.2745, 0.1859, 0.25, 0.2181, 0.2632, 0.2256, 0.2744, 0.2047, 0.2953, 0.1908, 0.2745, 0.2256, 0.2744, 0.2368, 0.2819, 0.2255, 0.3092, 0.2047, 0.2953, 0.2368, 0.2819, 0.25, 0.2845, 0.25, 0.3141, 0.2255, 0.3092, 0.25, 0.2786, 0.261, 0.2765, 0.2632, 0.2819, 0.25, 0.2845, 0.261, 0.2765, 0.2702, 0.2702, 0.2744, 0.2744, 0.2632, 0.2819, 0.2702, 0.2702, 0.2765, 0.261, 0.2819, 0.2632, 0.2744, 0.2744, 0.2765, 0.261, 0.2786, 0.25, 0.2845, 0.25, 0.2819, 0.2632, 0.2786, 0.25, 0.2765, 0.239, 0.2819, 0.2368, 0.2845, 0.25, 0.2765, 0.239, 0.2702, 0.2298, 0.2744, 0.2256, 0.2819, 0.2368, 0.2702, 0.2298, 0.261, 0.2235, 0.2632, 0.2181, 0.2744, 0.2256, 0.261, 0.2235, 0.25, 0.2214, 0.25, 0.2155, 0.2632, 0.2181, 0.25, 0.2214, 0.239, 0.2235, 0.2368, 0.2181, 0.25, 0.2155, 0.239, 0.2235, 0.2298, 0.2298, 0.2256, 0.2256, 0.2368, 0.2181, 0.2298, 0.2298, 0.2235, 0.239, 0.2181, 0.2368, 0.2256, 0.2256, 0.2235, 0.239, 0.2214, 0.25, 0.2155, 0.25, 0.2181, 0.2368, 0.2214, 0.25, 0.2235, 0.261, 0.2181, 0.2632, 0.2155, 0.25, 0.2235, 0.261, 0.2298, 0.2702, 0.2256, 0.2744, 0.2181, 0.2632, 0.2298, 0.2702, 0.239, 0.2765, 0.2368, 0.2819, 0.2256, 0.2744, 0.239, 0.2765, 0.25, 0.2786, 0.25, 0.2845, 0.2368, 0.2819, 0.8125, 0.5, 0.8125, 1.0, 0.75, 1.0, 0.75, 0.5, 0.9375, 0.5, 0.9375, 1.0, 0.875, 1.0, 0.875, 0.5, 1.0, 0.5, 1.0, 1.0, 0.9375, 1.0, 0.9375, 0.5, 0.875, 0.5, 0.875, 1.0, 0.8125, 1.0, 0.8125, 0.5, 0.75, 0.5, 0.75, 1.0, 0.6875, 1.0, 0.6875, 0.5, 0.6875, 0.5, 0.6875, 1.0, 0.625, 1.0, 0.625, 0.5, 0.625, 0.5, 0.625, 1.0, 0.5625, 1.0, 0.5625, 0.5, 0.5625, 0.5, 0.5625, 1.0, 0.5, 1.0, 0.5, 0.5, 0.5, 0.5, 0.5, 1.0, 0.4375, 1.0, 0.4375, 0.5, 0.4375, 0.5, 0.4375, 1.0, 0.375, 1.0, 0.375, 0.5, 0.375, 0.5, 0.375, 1.0, 0.3125, 1.0, 0.3125, 0.5, 0.3125, 0.5, 0.3125, 1.0, 0.25, 1.0, 0.25, 0.5, 0.25, 0.5, 0.25, 1.0, 0.1875, 1.0, 0.1875, 0.5, 0.1875, 0.5, 0.1875, 1.0, 0.125, 1.0, 0.125, 0.5, 0.261, 0.2765, 0.25, 0.2786, 0.239, 0.2765, 0.2298, 0.2702, 0.2235, 0.261, 0.2214, 0.25, 0.2235, 0.239, 0.2298, 0.2298, 0.239, 0.2235, 0.25, 0.2214, 0.261, 0.2235, 0.2702, 0.2298, 0.2765, 0.239, 0.2786, 0.25, 0.2765, 0.261, 0.2702, 0.2702, 0.125, 0.5, 0.125, 1.0, 0.0625, 1.0, 0.0625, 0.5, 0.0625, 0.5, 0.0625, 1.0, 0.0, 1.0, 0.0, 0.5, 0.75, 0.49, 0.8418, 0.4717, 0.9197, 0.4197, 0.9717, 0.3418, 0.99, 0.25, 0.9717, 0.1582, 0.9197, 0.08029, 0.8418, 0.02827, 0.75, 0.01, 0.6582, 0.02827, 0.5803, 0.08029, 0.5283, 0.1582, 0.51, 0.25, 0.5283, 0.3418, 0.5803, 0.4197, 0.6582, 0.4717, 0.25, 0.4392, 0.3224, 0.4248, 0.3418, 0.4717, 0.25, 0.49, 0.3224, 0.4248, 0.3838, 0.3838, 0.4197, 0.4197, 0.3418, 0.4717, 0.3838, 0.3838, 0.4248, 0.3224, 0.4717, 0.3418, 0.4197, 0.4197, 0.4248, 0.3224, 0.4392, 0.25, 0.49, 0.25, 0.4717, 0.3418, 0.4392, 0.25, 0.4248, 0.1776, 0.4717, 0.1582, 0.49, 0.25, 0.4248, 0.1776, 0.3838, 0.1162, 0.4197, 0.08029, 0.4717, 0.1582, 0.3838, 0.1162, 0.3224, 0.07521, 0.3418, 0.02827, 0.4197, 0.08029, 0.3224, 0.07521, 0.25, 0.06081, 0.25, 0.01, 0.3418, 0.02827, 0.25, 0.06081, 0.1776, 0.07521, 0.1582, 0.02827, 0.25, 0.01, 0.1776, 0.07521, 0.1162, 0.1162, 0.08029, 0.08029, 0.1582, 0.02827, 0.1162, 0.1162, 0.07521, 0.1776, 0.02827, 0.1582, 0.08029, 0.08029, 0.07521, 0.1776, 0.06081, 0.25, 0.01, 0.25, 0.02827, 0.1582, 0.06081, 0.25, 0.07521, 0.3224, 0.02827, 0.3418, 0.01, 0.25, 0.07521, 0.3224, 0.1162, 0.3838, 0.08029, 0.4197, 0.02827, 0.3418, 0.1162, 0.3838, 0.1776, 0.4248, 0.1582, 0.4717, 0.08029, 0.4197, 0.1776, 0.4248, 0.25, 0.4392, 0.25, 0.49, 0.1582, 0.4717, 0.25, 0.4288, 0.3184, 0.4152, 0.3224, 0.4248, 0.25, 0.4392, 0.3184, 0.4152, 0.3764, 0.3764, 0.3838, 0.3838, 0.3224, 0.4248, 0.3764, 0.3764, 0.4152, 0.3184, 0.4248, 0.3224, 0.3838, 0.3838, 0.4152, 0.3184, 0.4288, 0.25, 0.4392, 0.25, 0.4248, 0.3224, 0.4288, 0.25, 0.4152, 0.1816, 0.4248, 0.1776, 0.4392, 0.25, 0.4152, 0.1816, 0.3764, 0.1236, 0.3838, 0.1162, 0.4248, 0.1776, 0.3764, 0.1236, 0.3184, 0.0848, 0.3224, 0.07521, 0.3838, 0.1162, 0.3184, 0.0848, 0.25, 0.07118, 0.25, 0.06081, 0.3224, 0.07521, 0.25, 0.07118, 0.1816, 0.0848, 0.1776, 0.07521, 0.25, 0.06081, 0.1816, 0.0848, 0.1236, 0.1236, 0.1162, 0.1162, 0.1776, 0.07521, 0.1236, 0.1236, 0.0848, 0.1816, 0.07521, 0.1776, 0.1162, 0.1162, 0.0848, 0.1816, 0.07118, 0.25, 0.06081, 0.25, 0.07521, 0.1776, 0.07118, 0.25, 0.0848, 0.3184, 0.07521, 0.3224, 0.06081, 0.25, 0.0848, 0.3184, 0.1236, 0.3764, 0.1162, 0.3838, 0.07521, 0.3224, 0.1236, 0.3764, 0.1816, 0.4152, 0.1776, 0.4248, 0.1162, 0.3838, 0.1816, 0.4152, 0.25, 0.4288, 0.25, 0.4392, 0.1776, 0.4248, 0.25, 0.4188, 0.3146, 0.4059, 0.3184, 0.4152, 0.25, 0.4288, 0.3146, 0.4059, 0.3693, 0.3693, 0.3764, 0.3764, 0.3184, 0.4152, 0.3693, 0.3693, 0.4059, 0.3146, 0.4152, 0.3184, 0.3764, 0.3764, 0.4059, 0.3146, 0.4188, 0.25, 0.4288, 0.25, 0.4152, 0.3184, 0.4188, 0.25, 0.4059, 0.1854, 0.4152, 0.1816, 0.4288, 0.25, 0.4059, 0.1854, 0.3693, 0.1307, 0.3764, 0.1236, 0.4152, 0.1816, 0.3693, 0.1307, 0.3146, 0.09409, 0.3184, 0.0848, 0.3764, 0.1236, 0.3146, 0.09409, 0.25, 0.08124, 0.25, 0.07118, 0.3184, 0.0848, 0.25, 0.08124, 0.1854, 0.09409, 0.1816, 0.0848, 0.25, 0.07118, 0.1854, 0.09409, 0.1307, 0.1307, 0.1236, 0.1236, 0.1816, 0.0848, 0.1307, 0.1307, 0.09409, 0.1854, 0.0848, 0.1816, 0.1236, 0.1236, 0.09409, 0.1854, 0.08124, 0.25, 0.07118, 0.25, 0.0848, 0.1816, 0.08124, 0.25, 0.09409, 0.3146, 0.0848, 0.3184, 0.07118, 0.25, 0.09409, 0.3146, 0.1307, 0.3693, 0.1236, 0.3764, 0.0848, 0.3184, 0.1307, 0.3693, 0.1854, 0.4059, 0.1816, 0.4152, 0.1236, 0.3764, 0.1854, 0.4059, 0.25, 0.4188, 0.25, 0.4288, 0.1816, 0.4152, 0.25, 0.3842, 0.3014, 0.374, 0.3146, 0.4059, 0.25, 0.4188, 0.3014, 0.374, 0.3449, 0.3449, 0.3693, 0.3693, 0.3146, 0.4059, 0.3449, 0.3449, 0.374, 0.3014, 0.4059, 0.3146, 0.3693, 0.3693, 0.374, 0.3014, 0.3842, 0.25, 0.4188, 0.25, 0.4059, 0.3146, 0.3842, 0.25, 0.374, 0.1986, 0.4059, 0.1854, 0.4188, 0.25, 0.374, 0.1986, 0.3449, 0.1551, 0.3693, 0.1307, 0.4059, 0.1854, 0.3449, 0.1551, 0.3014, 0.126, 0.3146, 0.09409, 0.3693, 0.1307, 0.3014, 0.126, 0.25, 0.1158, 0.25, 0.08124, 0.3146, 0.09409, 0.25, 0.1158, 0.1986, 0.126, 0.1854, 0.09409, 0.25, 0.08124, 0.1986, 0.126, 0.1551, 0.1551, 0.1307, 0.1307, 0.1854, 0.09409, 0.1551, 0.1551, 0.126, 0.1986, 0.09409, 0.1854, 0.1307, 0.1307, 0.126, 0.1986, 0.1158, 0.25, 0.08124, 0.25, 0.09409, 0.1854, 0.1158, 0.25, 0.126, 0.3014, 0.09409, 0.3146, 0.08124, 0.25, 0.126, 0.3014, 0.1551, 0.3449, 0.1307, 0.3693, 0.09409, 0.3146, 0.1551, 0.3449, 0.1986, 0.374, 0.1854, 0.4059, 0.1307, 0.3693, 0.1986, 0.374, 0.25, 0.3842, 0.25, 0.4188, 0.1854, 0.4059, 0.25, 0.3739, 0.2974, 0.3645, 0.3014, 0.374, 0.25, 0.3842, 0.2974, 0.3645, 0.3376, 0.3376, 0.3449, 0.3449, 0.3014, 0.374, 0.3376, 0.3376, 0.3645, 0.2974, 0.374, 0.3014, 0.3449, 0.3449, 0.3645, 0.2974, 0.3739, 0.25, 0.3842, 0.25, 0.374, 0.3014, 0.3739, 0.25, 0.3645, 0.2026, 0.374, 0.1986, 0.3842, 0.25, 0.3645, 0.2026, 0.3376, 0.1624, 0.3449, 0.1551, 0.374, 0.1986, 0.3376, 0.1624, 0.2974, 0.1355, 0.3014, 0.126, 0.3449, 0.1551, 0.2974, 0.1355, 0.25, 0.1261, 0.25, 0.1158, 0.3014, 0.126, 0.25, 0.1261, 0.2026, 0.1355, 0.1986, 0.126, 0.25, 0.1158, 0.2026, 0.1355, 0.1624, 0.1624, 0.1551, 0.1551, 0.1986, 0.126, 0.1624, 0.1624, 0.1355, 0.2026, 0.126, 0.1986, 0.1551, 0.1551, 0.1355, 0.2026, 0.1261, 0.25, 0.1158, 0.25, 0.126, 0.1986, 0.1261, 0.25, 0.1355, 0.2974, 0.126, 0.3014, 0.1158, 0.25, 0.1355, 0.2974, 0.1624, 0.3376, 0.1551, 0.3449, 0.126, 0.3014, 0.1624, 0.3376, 0.2026, 0.3645, 0.1986, 0.374, 0.1551, 0.3449, 0.2026, 0.3645, 0.25, 0.3739, 0.25, 0.3842, 0.1986, 0.374, 0.25, 0.3649, 0.294, 0.3562, 0.2974, 0.3645, 0.25, 0.3739, 0.294, 0.3562, 0.3313, 0.3313, 0.3376, 0.3376, 0.2974, 0.3645, 0.3313, 0.3313, 0.3562, 0.294, 0.3645, 0.2974, 0.3376, 0.3376, 0.3562, 0.294, 0.3649, 0.25, 0.3739, 0.25, 0.3645, 0.2974, 0.3649, 0.25, 0.3562, 0.206, 0.3645, 0.2026, 0.3739, 0.25, 0.3562, 0.206, 0.3313, 0.1687, 0.3376, 0.1624, 0.3645, 0.2026, 0.3313, 0.1687, 0.294, 0.1438, 0.2974, 0.1355, 0.3376, 0.1624, 0.294, 0.1438, 0.25, 0.1351, 0.25, 0.1261, 0.2974, 0.1355, 0.25, 0.1351, 0.206, 0.1438, 0.2026, 0.1355, 0.25, 0.1261, 0.206, 0.1438, 0.1687, 0.1687, 0.1624, 0.1624, 0.2026, 0.1355, 0.1687, 0.1687, 0.1438, 0.206, 0.1355, 0.2026, 0.1624, 0.1624, 0.1438, 0.206, 0.1351, 0.25, 0.1261, 0.25, 0.1355, 0.2026, 0.1351, 0.25, 0.1438, 0.294, 0.1355, 0.2974, 0.1261, 0.25, 0.1438, 0.294, 0.1687, 0.3313, 0.1624, 0.3376, 0.1355, 0.2974, 0.1687, 0.3313, 0.206, 0.3562, 0.2026, 0.3645, 0.1624, 0.3376, 0.206, 0.3562, 0.25, 0.3649, 0.25, 0.3739, 0.2026, 0.3645, 0.25, 0.3296, 0.2805, 0.3235, 0.294, 0.3562, 0.25, 0.3649, 0.2805, 0.3235, 0.3063, 0.3063, 0.3313, 0.3313, 0.294, 0.3562, 0.3063, 0.3063, 0.3235, 0.2805, 0.3562, 0.294, 0.3313, 0.3313, 0.3235, 0.2805, 0.3296, 0.25, 0.3649, 0.25, 0.3562, 0.294, 0.3296, 0.25, 0.3235, 0.2195, 0.3562, 0.206, 0.3649, 0.25, 0.3235, 0.2195, 0.3063, 0.1937, 0.3313, 0.1687, 0.3562, 0.206, 0.3063, 0.1937, 0.2805, 0.1765, 0.294, 0.1438, 0.3313, 0.1687, 0.2805, 0.1765, 0.25, 0.1704, 0.25, 0.1351, 0.294, 0.1438, 0.25, 0.1704, 0.2195, 0.1765, 0.206, 0.1438, 0.25, 0.1351, 0.2195, 0.1765, 0.1937, 0.1937, 0.1687, 0.1687, 0.206, 0.1438, 0.1937, 0.1937, 0.1765, 0.2195, 0.1438, 0.206, 0.1687, 0.1687, 0.1765, 0.2195, 0.1704, 0.25, 0.1351, 0.25, 0.1438, 0.206, 0.1704, 0.25, 0.1765, 0.2805, 0.1438, 0.294, 0.1351, 0.25, 0.1765, 0.2805, 0.1937, 0.3063, 0.1687, 0.3313, 0.1438, 0.294, 0.1937, 0.3063, 0.2195, 0.3235, 0.206, 0.3562, 0.1687, 0.3313, 0.2195, 0.3235, 0.25, 0.3296, 0.25, 0.3649, 0.206, 0.3562, 0.25, 0.3199, 0.2768, 0.3146, 0.2805, 0.3235, 0.25, 0.3296, 0.2768, 0.3146, 0.2995, 0.2995, 0.3063, 0.3063, 0.2805, 0.3235, 0.2995, 0.2995, 0.3146, 0.2768, 0.3235, 0.2805, 0.3063, 0.3063, 0.3146, 0.2768, 0.3199, 0.25, 0.3296, 0.25, 0.3235, 0.2805, 0.3199, 0.25, 0.3146, 0.2232, 0.3235, 0.2195, 0.3296, 0.25, 0.3146, 0.2232, 0.2995, 0.2005, 0.3063, 0.1937, 0.3235, 0.2195, 0.2995, 0.2005, 0.2768, 0.1854, 0.2805, 0.1765, 0.3063, 0.1937, 0.2768, 0.1854, 0.25, 0.1801, 0.25, 0.1704, 0.2805, 0.1765, 0.25, 0.1801, 0.2232, 0.1854, 0.2195, 0.1765, 0.25, 0.1704, 0.2232, 0.1854, 0.2005, 0.2005, 0.1937, 0.1937, 0.2195, 0.1765, 0.2005, 0.2005, 0.1854, 0.2232, 0.1765, 0.2195, 0.1937, 0.1937, 0.1854, 0.2232, 0.1801, 0.25, 0.1704, 0.25, 0.1765, 0.2195, 0.1801, 0.25, 0.1854, 0.2768, 0.1765, 0.2805, 0.1704, 0.25, 0.1854, 0.2768, 0.2005, 0.2995, 0.1937, 0.3063, 0.1765, 0.2805, 0.2005, 0.2995, 0.2232, 0.3146, 0.2195, 0.3235, 0.1937, 0.3063, 0.2232, 0.3146, 0.25, 0.3199, 0.25, 0.3296, 0.2195, 0.3235, 0.25, 0.3141, 0.2745, 0.3092, 0.2768, 0.3146, 0.25, 0.3199, 0.2745, 0.3092, 0.2953, 0.2953, 0.2995, 0.2995, 0.2768, 0.3146, 0.2953, 0.2953, 0.3092, 0.2745, 0.3146, 0.2768, 0.2995, 0.2995, 0.3092, 0.2745, 0.3141, 0.25, 0.3199, 0.25, 0.3146, 0.2768, 0.3141, 0.25, 0.3092, 0.2255, 0.3146, 0.2232, 0.3199, 0.25, 0.3092, 0.2255, 0.2953, 0.2047, 0.2995, 0.2005, 0.3146, 0.2232, 0.2953, 0.2047, 0.2745, 0.1908, 0.2768, 0.1854, 0.2995, 0.2005, 0.2745, 0.1908, 0.25, 0.1859, 0.25, 0.1801, 0.2768, 0.1854, 0.25, 0.1859, 0.2255, 0.1908, 0.2232, 0.1854, 0.25, 0.1801, 0.2255, 0.1908, 0.2047, 0.2047, 0.2005, 0.2005, 0.2232, 0.1854, 0.2047, 0.2047, 0.1908, 0.2255, 0.1854, 0.2232, 0.2005, 0.2005, 0.1908, 0.2255, 0.1859, 0.25, 0.1801, 0.25, 0.1854, 0.2232, 0.1859, 0.25, 0.1908, 0.2745, 0.1854, 0.2768, 0.1801, 0.25, 0.1908, 0.2745, 0.2047, 0.2953, 0.2005, 0.2995, 0.1854, 0.2768, 0.2047, 0.2953, 0.2255, 0.3092, 0.2232, 0.3146, 0.2005, 0.2995, 0.2255, 0.3092, 0.25, 0.3141, 0.25, 0.3199, 0.2232, 0.3146, 0.25, 0.2845, 0.2632, 0.2819, 0.2745, 0.3092, 0.25, 0.3141, 0.2632, 0.2819, 0.2744, 0.2744, 0.2953, 0.2953, 0.2745, 0.3092, 0.2744, 0.2744, 0.2819, 0.2632, 0.3092, 0.2745, 0.2953, 0.2953, 0.2819, 0.2632, 0.2845, 0.25, 0.3141, 0.25, 0.3092, 0.2745, 0.2845, 0.25, 0.2819, 0.2368, 0.3092, 0.2255, 0.3141, 0.25, 0.2819, 0.2368, 0.2744, 0.2256, 0.2953, 0.2047, 0.3092, 0.2255, 0.2744, 0.2256, 0.2632, 0.2181, 0.2745, 0.1908, 0.2953, 0.2047, 0.2632, 0.2181, 0.25, 0.2155, 0.25, 0.1859, 0.2745, 0.1908, 0.25, 0.2155, 0.2368, 0.2181, 0.2255, 0.1908, 0.25, 0.1859, 0.2368, 0.2181, 0.2256, 0.2256, 0.2047, 0.2047, 0.2255, 0.1908, 0.2256, 0.2256, 0.2181, 0.2368, 0.1908, 0.2255, 0.2047, 0.2047, 0.2181, 0.2368, 0.2155, 0.25, 0.1859, 0.25, 0.1908, 0.2255, 0.2155, 0.25, 0.2181, 0.2632, 0.1908, 0.2745, 0.1859, 0.25, 0.2181, 0.2632, 0.2256, 0.2744, 0.2047, 0.2953, 0.1908, 0.2745, 0.2256, 0.2744, 0.2368, 0.2819, 0.2255, 0.3092, 0.2047, 0.2953, 0.2368, 0.2819, 0.25, 0.2845, 0.25, 0.3141, 0.2255, 0.3092, 0.25, 0.2786, 0.261, 0.2765, 0.2632, 0.2819, 0.25, 0.2845, 0.261, 0.2765, 0.2702, 0.2702, 0.2744, 0.2744, 0.2632, 0.2819, 0.2702, 0.2702, 0.2765, 0.261, 0.2819, 0.2632, 0.2744, 0.2744, 0.2765, 0.261, 0.2786, 0.25, 0.2845, 0.25, 0.2819, 0.2632, 0.2786, 0.25, 0.2765, 0.239, 0.2819, 0.2368, 0.2845, 0.25, 0.2765, 0.239, 0.2702, 0.2298, 0.2744, 0.2256, 0.2819, 0.2368, 0.2702, 0.2298, 0.261, 0.2235, 0.2632, 0.2181, 0.2744, 0.2256, 0.261, 0.2235, 0.25, 0.2214, 0.25, 0.2155, 0.2632, 0.2181, 0.25, 0.2214, 0.239, 0.2235, 0.2368, 0.2181, 0.25, 0.2155, 0.239, 0.2235, 0.2298, 0.2298, 0.2256, 0.2256, 0.2368, 0.2181, 0.2298, 0.2298, 0.2235, 0.239, 0.2181, 0.2368, 0.2256, 0.2256, 0.2235, 0.239, 0.2214, 0.25, 0.2155, 0.25, 0.2181, 0.2368, 0.2214, 0.25, 0.2235, 0.261, 0.2181, 0.2632, 0.2155, 0.25, 0.2235, 0.261, 0.2298, 0.2702, 0.2256, 0.2744, 0.2181, 0.2632, 0.2298, 0.2702, 0.239, 0.2765, 0.2368, 0.2819, 0.2256, 0.2744, 0.239, 0.2765, 0.25, 0.2786, 0.25, 0.2845, 0.2368, 0.2819, 1.0, 0.5, 1.0, 1.0, 0.9375, 1.0, 0.9375, 0.5, 0.9375, 0.5, 0.9375, 1.0, 0.875, 1.0, 0.875, 0.5, 0.875, 0.5, 0.875, 1.0, 0.8125, 1.0, 0.8125, 0.5, 0.8125, 0.5, 0.8125, 1.0, 0.75, 1.0, 0.75, 0.5, 0.75, 0.5, 0.75, 1.0, 0.6875, 1.0, 0.6875, 0.5, 0.6875, 0.5, 0.6875, 1.0, 0.625, 1.0, 0.625, 0.5, 0.625, 0.5, 0.625, 1.0, 0.5625, 1.0, 0.5625, 0.5, 0.5625, 0.5, 0.5625, 1.0, 0.5, 1.0, 0.5, 0.5, 0.5, 0.5, 0.5, 1.0, 0.4375, 1.0, 0.4375, 0.5, 0.4375, 0.5, 0.4375, 1.0, 0.375, 1.0, 0.375, 0.5, 0.375, 0.5, 0.375, 1.0, 0.3125, 1.0, 0.3125, 0.5, 0.3125, 0.5, 0.3125, 1.0, 0.25, 1.0, 0.25, 0.5, 0.25, 0.5, 0.25, 1.0, 0.1875, 1.0, 0.1875, 0.5, 0.1875, 0.5, 0.1875, 1.0, 0.125, 1.0, 0.125, 0.5, 0.261, 0.2765, 0.25, 0.2786, 0.239, 0.2765, 0.2298, 0.2702, 0.2235, 0.261, 0.2214, 0.25, 0.2235, 0.239, 0.2298, 0.2298, 0.239, 0.2235, 0.25, 0.2214, 0.261, 0.2235, 0.2702, 0.2298, 0.2765, 0.239, 0.2786, 0.25, 0.2765, 0.261, 0.2702, 0.2702, 0.125, 0.5, 0.125, 1.0, 0.0625, 1.0, 0.0625, 0.5, 0.0625, 0.5, 0.0625, 1.0, 0.0, 1.0, 0.0, 0.5, 0.75, 0.49, 0.8418, 0.4717, 0.9197, 0.4197, 0.9717, 0.3418, 0.99, 0.25, 0.9717, 0.1582, 0.9197, 0.08029, 0.8418, 0.02827, 0.75, 0.01, 0.6582, 0.02827, 0.5803, 0.08029, 0.5283, 0.1582, 0.51, 0.25, 0.5283, 0.3418, 0.5803, 0.4197, 0.6582, 0.4717, 0.25, 0.4392, 0.3224, 0.4248, 0.3418, 0.4717, 0.25, 0.49, 0.3224, 0.4248, 0.3838, 0.3838, 0.4197, 0.4197, 0.3418, 0.4717, 0.3838, 0.3838, 0.4248, 0.3224, 0.4717, 0.3418, 0.4197, 0.4197, 0.4248, 0.3224, 0.4392, 0.25, 0.49, 0.25, 0.4717, 0.3418, 0.4392, 0.25, 0.4248, 0.1776, 0.4717, 0.1582, 0.49, 0.25, 0.4248, 0.1776, 0.3838, 0.1162, 0.4197, 0.08029, 0.4717, 0.1582, 0.3838, 0.1162, 0.3224, 0.07521, 0.3418, 0.02827, 0.4197, 0.08029, 0.3224, 0.07521, 0.25, 0.06081, 0.25, 0.01, 0.3418, 0.02827, 0.25, 0.06081, 0.1776, 0.07521, 0.1582, 0.02827, 0.25, 0.01, 0.1776, 0.07521, 0.1162, 0.1162, 0.08029, 0.08029, 0.1582, 0.02827, 0.1162, 0.1162, 0.07521, 0.1776, 0.02827, 0.1582, 0.08029, 0.08029, 0.07521, 0.1776, 0.06081, 0.25, 0.01, 0.25, 0.02827, 0.1582, 0.06081, 0.25, 0.07521, 0.3224, 0.02827, 0.3418, 0.01, 0.25, 0.07521, 0.3224, 0.1162, 0.3838, 0.08029, 0.4197, 0.02827, 0.3418, 0.1162, 0.3838, 0.1776, 0.4248, 0.1582, 0.4717, 0.08029, 0.4197, 0.1776, 0.4248, 0.25, 0.4392, 0.25, 0.49, 0.1582, 0.4717, 0.25, 0.4288, 0.3184, 0.4152, 0.3224, 0.4248, 0.25, 0.4392, 0.3184, 0.4152, 0.3764, 0.3764, 0.3838, 0.3838, 0.3224, 0.4248, 0.3764, 0.3764, 0.4152, 0.3184, 0.4248, 0.3224, 0.3838, 0.3838, 0.4152, 0.3184, 0.4288, 0.25, 0.4392, 0.25, 0.4248, 0.3224, 0.4288, 0.25, 0.4152, 0.1816, 0.4248, 0.1776, 0.4392, 0.25, 0.4152, 0.1816, 0.3764, 0.1236, 0.3838, 0.1162, 0.4248, 0.1776, 0.3764, 0.1236, 0.3184, 0.0848, 0.3224, 0.07521, 0.3838, 0.1162, 0.3184, 0.0848, 0.25, 0.07118, 0.25, 0.06081, 0.3224, 0.07521, 0.25, 0.07118, 0.1816, 0.0848, 0.1776, 0.07521, 0.25, 0.06081, 0.1816, 0.0848, 0.1236, 0.1236, 0.1162, 0.1162, 0.1776, 0.07521, 0.1236, 0.1236, 0.0848, 0.1816, 0.07521, 0.1776, 0.1162, 0.1162, 0.0848, 0.1816, 0.07118, 0.25, 0.06081, 0.25, 0.07521, 0.1776, 0.07118, 0.25, 0.0848, 0.3184, 0.07521, 0.3224, 0.06081, 0.25, 0.0848, 0.3184, 0.1236, 0.3764, 0.1162, 0.3838, 0.07521, 0.3224, 0.1236, 0.3764, 0.1816, 0.4152, 0.1776, 0.4248, 0.1162, 0.3838, 0.1816, 0.4152, 0.25, 0.4288, 0.25, 0.4392, 0.1776, 0.4248, 0.25, 0.4188, 0.3146, 0.4059, 0.3184, 0.4152, 0.25, 0.4288, 0.3146, 0.4059, 0.3693, 0.3693, 0.3764, 0.3764, 0.3184, 0.4152, 0.3693, 0.3693, 0.4059, 0.3146, 0.4152, 0.3184, 0.3764, 0.3764, 0.4059, 0.3146, 0.4188, 0.25, 0.4288, 0.25, 0.4152, 0.3184, 0.4188, 0.25, 0.4059, 0.1854, 0.4152, 0.1816, 0.4288, 0.25, 0.4059, 0.1854, 0.3693, 0.1307, 0.3764, 0.1236, 0.4152, 0.1816, 0.3693, 0.1307, 0.3146, 0.09409, 0.3184, 0.0848, 0.3764, 0.1236, 0.3146, 0.09409, 0.25, 0.08124, 0.25, 0.07118, 0.3184, 0.0848, 0.25, 0.08124, 0.1854, 0.09409, 0.1816, 0.0848, 0.25, 0.07118, 0.1854, 0.09409, 0.1307, 0.1307, 0.1236, 0.1236, 0.1816, 0.0848, 0.1307, 0.1307, 0.09409, 0.1854, 0.0848, 0.1816, 0.1236, 0.1236, 0.09409, 0.1854, 0.08124, 0.25, 0.07118, 0.25, 0.0848, 0.1816, 0.08124, 0.25, 0.09409, 0.3146, 0.0848, 0.3184, 0.07118, 0.25, 0.09409, 0.3146, 0.1307, 0.3693, 0.1236, 0.3764, 0.0848, 0.3184, 0.1307, 0.3693, 0.1854, 0.4059, 0.1816, 0.4152, 0.1236, 0.3764, 0.1854, 0.4059, 0.25, 0.4188, 0.25, 0.4288, 0.1816, 0.4152, 0.25, 0.3842, 0.3014, 0.374, 0.3146, 0.4059, 0.25, 0.4188, 0.3014, 0.374, 0.3449, 0.3449, 0.3693, 0.3693, 0.3146, 0.4059, 0.3449, 0.3449, 0.374, 0.3014, 0.4059, 0.3146, 0.3693, 0.3693, 0.374, 0.3014, 0.3842, 0.25, 0.4188, 0.25, 0.4059, 0.3146, 0.3842, 0.25, 0.374, 0.1986, 0.4059, 0.1854, 0.4188, 0.25, 0.374, 0.1986, 0.3449, 0.1551, 0.3693, 0.1307, 0.4059, 0.1854, 0.3449, 0.1551, 0.3014, 0.126, 0.3146, 0.09409, 0.3693, 0.1307, 0.3014, 0.126, 0.25, 0.1158, 0.25, 0.08124, 0.3146, 0.09409, 0.25, 0.1158, 0.1986, 0.126, 0.1854, 0.09409, 0.25, 0.08124, 0.1986, 0.126, 0.1551, 0.1551, 0.1307, 0.1307, 0.1854, 0.09409, 0.1551, 0.1551, 0.126, 0.1986, 0.09409, 0.1854, 0.1307, 0.1307, 0.126, 0.1986, 0.1158, 0.25, 0.08124, 0.25, 0.09409, 0.1854, 0.1158, 0.25, 0.126, 0.3014, 0.09409, 0.3146, 0.08124, 0.25, 0.126, 0.3014, 0.1551, 0.3449, 0.1307, 0.3693, 0.09409, 0.3146, 0.1551, 0.3449, 0.1986, 0.374, 0.1854, 0.4059, 0.1307, 0.3693, 0.1986, 0.374, 0.25, 0.3842, 0.25, 0.4188, 0.1854, 0.4059, 0.25, 0.3739, 0.2974, 0.3645, 0.3014, 0.374, 0.25, 0.3842, 0.2974, 0.3645, 0.3376, 0.3376, 0.3449, 0.3449, 0.3014, 0.374, 0.3376, 0.3376, 0.3645, 0.2974, 0.374, 0.3014, 0.3449, 0.3449, 0.3645, 0.2974, 0.3739, 0.25, 0.3842, 0.25, 0.374, 0.3014, 0.3739, 0.25, 0.3645, 0.2026, 0.374, 0.1986, 0.3842, 0.25, 0.3645, 0.2026, 0.3376, 0.1624, 0.3449, 0.1551, 0.374, 0.1986, 0.3376, 0.1624, 0.2974, 0.1355, 0.3014, 0.126, 0.3449, 0.1551, 0.2974, 0.1355, 0.25, 0.1261, 0.25, 0.1158, 0.3014, 0.126, 0.25, 0.1261, 0.2026, 0.1355, 0.1986, 0.126, 0.25, 0.1158, 0.2026, 0.1355, 0.1624, 0.1624, 0.1551, 0.1551, 0.1986, 0.126, 0.1624, 0.1624, 0.1355, 0.2026, 0.126, 0.1986, 0.1551, 0.1551, 0.1355, 0.2026, 0.1261, 0.25, 0.1158, 0.25, 0.126, 0.1986, 0.1261, 0.25, 0.1355, 0.2974, 0.126, 0.3014, 0.1158, 0.25, 0.1355, 0.2974, 0.1624, 0.3376, 0.1551, 0.3449, 0.126, 0.3014, 0.1624, 0.3376, 0.2026, 0.3645, 0.1986, 0.374, 0.1551, 0.3449, 0.2026, 0.3645, 0.25, 0.3739, 0.25, 0.3842, 0.1986, 0.374, 0.25, 0.3649, 0.294, 0.3562, 0.2974, 0.3645, 0.25, 0.3739, 0.294, 0.3562, 0.3313, 0.3313, 0.3376, 0.3376, 0.2974, 0.3645, 0.3313, 0.3313, 0.3562, 0.294, 0.3645, 0.2974, 0.3376, 0.3376, 0.3562, 0.294, 0.3649, 0.25, 0.3739, 0.25, 0.3645, 0.2974, 0.3649, 0.25, 0.3562, 0.206, 0.3645, 0.2026, 0.3739, 0.25, 0.3562, 0.206, 0.3313, 0.1687, 0.3376, 0.1624, 0.3645, 0.2026, 0.3313, 0.1687, 0.294, 0.1438, 0.2974, 0.1355, 0.3376, 0.1624, 0.294, 0.1438, 0.25, 0.1351, 0.25, 0.1261, 0.2974, 0.1355, 0.25, 0.1351, 0.206, 0.1438, 0.2026, 0.1355, 0.25, 0.1261, 0.206, 0.1438, 0.1687, 0.1687, 0.1624, 0.1624, 0.2026, 0.1355, 0.1687, 0.1687, 0.1438, 0.206, 0.1355, 0.2026, 0.1624, 0.1624, 0.1438, 0.206, 0.1351, 0.25, 0.1261, 0.25, 0.1355, 0.2026, 0.1351, 0.25, 0.1438, 0.294, 0.1355, 0.2974, 0.1261, 0.25, 0.1438, 0.294, 0.1687, 0.3313, 0.1624, 0.3376, 0.1355, 0.2974, 0.1687, 0.3313, 0.206, 0.3562, 0.2026, 0.3645, 0.1624, 0.3376, 0.206, 0.3562, 0.25, 0.3649, 0.25, 0.3739, 0.2026, 0.3645, 0.25, 0.3296, 0.2805, 0.3235, 0.294, 0.3562, 0.25, 0.3649, 0.2805, 0.3235, 0.3063, 0.3063, 0.3313, 0.3313, 0.294, 0.3562, 0.3063, 0.3063, 0.3235, 0.2805, 0.3562, 0.294, 0.3313, 0.3313, 0.3235, 0.2805, 0.3296, 0.25, 0.3649, 0.25, 0.3562, 0.294, 0.3296, 0.25, 0.3235, 0.2195, 0.3562, 0.206, 0.3649, 0.25, 0.3235, 0.2195, 0.3063, 0.1937, 0.3313, 0.1687, 0.3562, 0.206, 0.3063, 0.1937, 0.2805, 0.1765, 0.294, 0.1438, 0.3313, 0.1687, 0.2805, 0.1765, 0.25, 0.1704, 0.25, 0.1351, 0.294, 0.1438, 0.25, 0.1704, 0.2195, 0.1765, 0.206, 0.1438, 0.25, 0.1351, 0.2195, 0.1765, 0.1937, 0.1937, 0.1687, 0.1687, 0.206, 0.1438, 0.1937, 0.1937, 0.1765, 0.2195, 0.1438, 0.206, 0.1687, 0.1687, 0.1765, 0.2195, 0.1704, 0.25, 0.1351, 0.25, 0.1438, 0.206, 0.1704, 0.25, 0.1765, 0.2805, 0.1438, 0.294, 0.1351, 0.25, 0.1765, 0.2805, 0.1937, 0.3063, 0.1687, 0.3313, 0.1438, 0.294, 0.1937, 0.3063, 0.2195, 0.3235, 0.206, 0.3562, 0.1687, 0.3313, 0.2195, 0.3235, 0.25, 0.3296, 0.25, 0.3649, 0.206, 0.3562, 0.25, 0.3199, 0.2768, 0.3146, 0.2805, 0.3235, 0.25, 0.3296, 0.2768, 0.3146, 0.2995, 0.2995, 0.3063, 0.3063, 0.2805, 0.3235, 0.2995, 0.2995, 0.3146, 0.2768, 0.3235, 0.2805, 0.3063, 0.3063, 0.3146, 0.2768, 0.3199, 0.25, 0.3296, 0.25, 0.3235, 0.2805, 0.3199, 0.25, 0.3146, 0.2232, 0.3235, 0.2195, 0.3296, 0.25, 0.3146, 0.2232, 0.2995, 0.2005, 0.3063, 0.1937, 0.3235, 0.2195, 0.2995, 0.2005, 0.2768, 0.1854, 0.2805, 0.1765, 0.3063, 0.1937, 0.2768, 0.1854, 0.25, 0.1801, 0.25, 0.1704, 0.2805, 0.1765, 0.25, 0.1801, 0.2232, 0.1854, 0.2195, 0.1765, 0.25, 0.1704, 0.2232, 0.1854, 0.2005, 0.2005, 0.1937, 0.1937, 0.2195, 0.1765, 0.2005, 0.2005, 0.1854, 0.2232, 0.1765, 0.2195, 0.1937, 0.1937, 0.1854, 0.2232, 0.1801, 0.25, 0.1704, 0.25, 0.1765, 0.2195, 0.1801, 0.25, 0.1854, 0.2768, 0.1765, 0.2805, 0.1704, 0.25, 0.1854, 0.2768, 0.2005, 0.2995, 0.1937, 0.3063, 0.1765, 0.2805, 0.2005, 0.2995, 0.2232, 0.3146, 0.2195, 0.3235, 0.1937, 0.3063, 0.2232, 0.3146, 0.25, 0.3199, 0.25, 0.3296, 0.2195, 0.3235, 0.25, 0.3141, 0.2745, 0.3092, 0.2768, 0.3146, 0.25, 0.3199, 0.2745, 0.3092, 0.2953, 0.2953, 0.2995, 0.2995, 0.2768, 0.3146, 0.2953, 0.2953, 0.3092, 0.2745, 0.3146, 0.2768, 0.2995, 0.2995, 0.3092, 0.2745, 0.3141, 0.25, 0.3199, 0.25, 0.3146, 0.2768, 0.3141, 0.25, 0.3092, 0.2255, 0.3146, 0.2232, 0.3199, 0.25, 0.3092, 0.2255, 0.2953, 0.2047, 0.2995, 0.2005, 0.3146, 0.2232, 0.2953, 0.2047, 0.2745, 0.1908, 0.2768, 0.1854, 0.2995, 0.2005, 0.2745, 0.1908, 0.25, 0.1859, 0.25, 0.1801, 0.2768, 0.1854, 0.25, 0.1859, 0.2255, 0.1908, 0.2232, 0.1854, 0.25, 0.1801, 0.2255, 0.1908, 0.2047, 0.2047, 0.2005, 0.2005, 0.2232, 0.1854, 0.2047, 0.2047, 0.1908, 0.2255, 0.1854, 0.2232, 0.2005, 0.2005, 0.1908, 0.2255, 0.1859, 0.25, 0.1801, 0.25, 0.1854, 0.2232, 0.1859, 0.25, 0.1908, 0.2745, 0.1854, 0.2768, 0.1801, 0.25, 0.1908, 0.2745, 0.2047, 0.2953, 0.2005, 0.2995, 0.1854, 0.2768, 0.2047, 0.2953, 0.2255, 0.3092, 0.2232, 0.3146, 0.2005, 0.2995, 0.2255, 0.3092, 0.25, 0.3141, 0.25, 0.3199, 0.2232, 0.3146, 0.25, 0.2845, 0.2632, 0.2819, 0.2745, 0.3092, 0.25, 0.3141, 0.2632, 0.2819, 0.2744, 0.2744, 0.2953, 0.2953, 0.2745, 0.3092, 0.2744, 0.2744, 0.2819, 0.2632, 0.3092, 0.2745, 0.2953, 0.2953, 0.2819, 0.2632, 0.2845, 0.25, 0.3141, 0.25, 0.3092, 0.2745, 0.2845, 0.25, 0.2819, 0.2368, 0.3092, 0.2255, 0.3141, 0.25, 0.2819, 0.2368, 0.2744, 0.2256, 0.2953, 0.2047, 0.3092, 0.2255, 0.2744, 0.2256, 0.2632, 0.2181, 0.2745, 0.1908, 0.2953, 0.2047, 0.2632, 0.2181, 0.25, 0.2155, 0.25, 0.1859, 0.2745, 0.1908, 0.25, 0.2155, 0.2368, 0.2181, 0.2255, 0.1908, 0.25, 0.1859, 0.2368, 0.2181, 0.2256, 0.2256, 0.2047, 0.2047, 0.2255, 0.1908, 0.2256, 0.2256, 0.2181, 0.2368, 0.1908, 0.2255, 0.2047, 0.2047, 0.2181, 0.2368, 0.2155, 0.25, 0.1859, 0.25, 0.1908, 0.2255, 0.2155, 0.25, 0.2181, 0.2632, 0.1908, 0.2745, 0.1859, 0.25, 0.2181, 0.2632, 0.2256, 0.2744, 0.2047, 0.2953, 0.1908, 0.2745, 0.2256, 0.2744, 0.2368, 0.2819, 0.2255, 0.3092, 0.2047, 0.2953, 0.2368, 0.2819, 0.25, 0.2845, 0.25, 0.3141, 0.2255, 0.3092, 0.25, 0.2786, 0.261, 0.2765, 0.2632, 0.2819, 0.25, 0.2845, 0.261, 0.2765, 0.2702, 0.2702, 0.2744, 0.2744, 0.2632, 0.2819, 0.2702, 0.2702, 0.2765, 0.261, 0.2819, 0.2632, 0.2744, 0.2744, 0.2765, 0.261, 0.2786, 0.25, 0.2845, 0.25, 0.2819, 0.2632, 0.2786, 0.25, 0.2765, 0.239, 0.2819, 0.2368, 0.2845, 0.25, 0.2765, 0.239, 0.2702, 0.2298, 0.2744, 0.2256, 0.2819, 0.2368, 0.2702, 0.2298, 0.261, 0.2235, 0.2632, 0.2181, 0.2744, 0.2256, 0.261, 0.2235, 0.25, 0.2214, 0.25, 0.2155, 0.2632, 0.2181, 0.25, 0.2214, 0.239, 0.2235, 0.2368, 0.2181, 0.25, 0.2155, 0.239, 0.2235, 0.2298, 0.2298, 0.2256, 0.2256, 0.2368, 0.2181, 0.2298, 0.2298, 0.2235, 0.239, 0.2181, 0.2368, 0.2256, 0.2256, 0.2235, 0.239, 0.2214, 0.25, 0.2155, 0.25, 0.2181, 0.2368, 0.2214, 0.25, 0.2235, 0.261, 0.2181, 0.2632, 0.2155, 0.25, 0.2235, 0.261, 0.2298, 0.2702, 0.2256, 0.2744, 0.2181, 0.2632, 0.2298, 0.2702, 0.239, 0.2765, 0.2368, 0.2819, 0.2256, 0.2744, 0.239, 0.2765, 0.25, 0.2786, 0.25, 0.2845, 0.2368, 0.2819])
me_cylinder_002.materials.append(mat_colorizer_004)
me_cylinder_002.use_remesh_fix_poles = True
me_cylinder_002.use_remesh_preserve_attributes = False
me_cylinder_002.use_mirror_vertex_groups = False
me_cylinder_002.update()

# ---- objects
ob_cylinder = bpy.data.objects.new('Cylinder', me_cylinder_002)

# ---- transforms, parenting, visibility, modifiers, constraints
ob_cylinder.location = (0.0, 0.0, 0.0)
ob_cylinder.lineart.crease_threshold = 0.0

# ---- collection membership
col_collection.objects.link(ob_cylinder)

# ---- scene / render settings (as saved in the file)
scene.frame_start = 1; scene.frame_end = 250; scene.frame_set(1)
scene.render.engine = 'CYCLES'
scene.cycles.use_denoising = False
scene.cycles.samples = 128
scene.cycles.sampling_pattern = 'TABULATED_SOBOL'
scene.cycles.use_adaptive_sampling = False
scene.cycles.use_light_tree = False
scene.view_settings.view_transform = 'Filmic'
bpy.context.view_layer.update()

# ---- added for rendering (the .blend has no active camera and no usable light): camera, sun
cam_auto = bpy.data.cameras.new('AutoCamera')
cam_auto.lens = 50.0
cam_auto.sensor_width = 36.0
cam_auto.clip_end = 1000.0
ob_auto_camera = bpy.data.objects.new('AutoCamera', cam_auto)
scene.collection.objects.link(ob_auto_camera)
ob_auto_camera.location = (8.98747, -7.56203, 6.0848)
ob_auto_camera.rotation_euler = (1.09748, -7.21219e-08, 0.694738)
scene.camera = ob_auto_camera
light_auto_sun = bpy.data.lights.new('AutoSun', 'SUN')
light_auto_sun.energy = 3.0
light_auto_sun.angle = 0.0523599
ob_auto_sun = bpy.data.objects.new('AutoSun', light_auto_sun)
scene.collection.objects.link(ob_auto_sun)
ob_auto_sun.rotation_euler = (0.872665, 0.174533, 0.523599)
bpy.context.view_layer.update()
